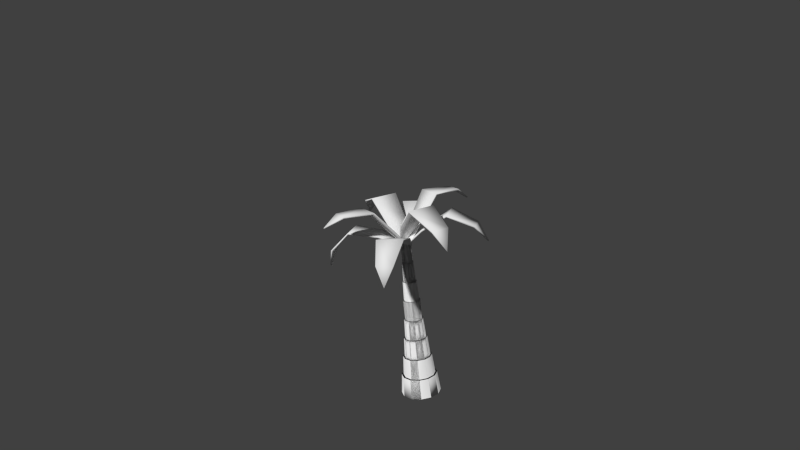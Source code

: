 # Source: palmTestingTextures.blend  (saved by Blender 2.67.0; exported with 4.5.12 LTS)
import bpy
from mathutils import Matrix  # noqa: F401  (used for matrix-valued properties, if any)

bpy.ops.wm.read_factory_settings(use_empty=True)
scene = bpy.context.scene
scene.name = 'Scene'

# ---- collections
col_collection_1 = bpy.data.collections.new('Collection 1'); scene.collection.children.link(col_collection_1)

# ---- materials (node trees are filled in below, after node groups)
mat_palm = bpy.data.materials.new('palm')
mat_palm.alpha_threshold = 0.0
mat_palm.use_transparent_shadow = False
mat_palm.preview_render_type = 'FLAT'
mat_palm.roughness = 0.5
mat_palm.specular_intensity = 0.0
mat_palm.line_color = (0.0, 0.0, 0.0, 1.0)

# ---- material node trees

# ---- world
world_world = bpy.data.worlds.new('World'); scene.world = world_world
world_world.color = (0.05088, 0.05088, 0.05088)
world_world.use_sun_shadow = False
world_world.sun_shadow_jitter_overblur = 0.0
world_world.cycles.sampling_method = 'MANUAL'
world_world.cycles.sample_map_resolution = 256

# ---- cameras
cam_camera = bpy.data.cameras.new('Camera')
cam_camera.clip_end = 100.0
cam_camera.lens = 35.0
cam_camera.sensor_width = 32.0
cam_camera.sensor_height = 18.0
cam_camera.ortho_scale = 7.314
cam_camera.dof.focus_distance = 0.0
cam_camera.dof.aperture_fstop = 128.0

# ---- meshes
me_circle = bpy.data.meshes.new('Circle')
me_circle.from_pydata([(0.4193, -0.4061, 0.401), (-0.02241, -0.005979, 0.4912), (0.02111, 0.03742, 0.4913), (0.4257, -0.4123, 0.4052), (-0.02601, -0.002377, 0.4996), (0.01751, 0.04102, 0.4997), (0.345, -0.4185, 0.5391), (0.1997, -0.3242, 0.6673), (0.0621, -0.1564, 0.6054), (0.06599, -0.1603, 0.596), (0.1999, -0.3245, 0.6567), (0.3377, -0.4113, 0.5313), (0.1711, -0.04763, 0.6059), (0.339, -0.1848, 0.6677), (0.4338, -0.3298, 0.5385), (0.4266, -0.3227, 0.5308), (0.3392, -0.185, 0.6571), (0.1749, -0.05152, 0.5963), (0.0008034, -0.6038, 0.7644), (-0.02872, 0.002961, 0.4901), (0.03273, 0.002888, 0.4902), (0.0008316, -0.6074, 0.7735), (-0.02873, 0.01017, 0.4967), (0.03273, 0.0101, 0.4969), (-0.061, -0.4789, 0.8343), (-0.09726, -0.2659, 0.8199), (-0.0755, -0.1164, 0.6498), (-0.07549, -0.1258, 0.644), (-0.09724, -0.2725, 0.8115), (-0.06102, -0.4764, 0.8218), (0.07843, -0.1164, 0.6504), (0.09984, -0.2656, 0.8207), (0.06449, -0.4793, 0.8344), (0.06447, -0.4768, 0.822), (0.09986, -0.2721, 0.8122), (0.07845, -0.1258, 0.6446), (-0.4177, -0.4167, 0.3459), (-0.01795, 0.02474, 0.4917), (0.02546, -0.01876, 0.4917), (-0.4241, -0.4231, 0.3497), (-0.01485, 0.02784, 0.5005), (0.02856, -0.01566, 0.5005), (-0.4348, -0.3471, 0.4851), (-0.3471, -0.2085, 0.6265), (-0.1754, -0.06689, 0.5901), (-0.1784, -0.06994, 0.5801), (-0.3465, -0.2078, 0.6159), (-0.4272, -0.3394, 0.478), (-0.0666, -0.1758, 0.5906), (-0.2076, -0.3478, 0.6268), (-0.3461, -0.4359, 0.4844), (-0.3387, -0.4283, 0.4773), (-0.207, -0.3471, 0.6162), (-0.06965, -0.1789, 0.5804), (-0.5443, 0.001164, 0.6371), (0.0001399, 0.03067, 0.4899), (1.006e-05, -0.03078, 0.49), (-0.5519, 0.001094, 0.6433), (0.007796, 0.03067, 0.496), (0.007666, -0.03078, 0.4962), (-0.4658, 0.06299, 0.7623), (-0.2665, 0.09948, 0.8191), (-0.1089, 0.07767, 0.6574), (-0.1184, 0.07767, 0.652), (-0.2719, 0.09947, 0.8102), (-0.4585, 0.06305, 0.7518), (-0.1089, -0.07626, 0.6583), (-0.2663, -0.09762, 0.8199), (-0.4656, -0.0625, 0.7621), (-0.4583, -0.06244, 0.7517), (-0.2716, -0.09763, 0.8109), (-0.1185, -0.07627, 0.6528), (-0.4217, 0.4224, 0.4985), (0.02146, 0.02089, 0.4906), (-0.02207, -0.0225, 0.4907), (-0.4276, 0.4281, 0.5038), (0.02577, 0.01658, 0.4983), (-0.01776, -0.02681, 0.4984), (-0.3345, 0.4222, 0.6303), (-0.1768, 0.3157, 0.729), (-0.05032, 0.1587, 0.6265), (-0.0554, 0.1638, 0.6183), (-0.1785, 0.3174, 0.7187), (-0.3281, 0.4159, 0.6211), (-0.1593, 0.04996, 0.6271), (-0.3162, 0.1763, 0.7295), (-0.4233, 0.3335, 0.6299), (-0.417, 0.3272, 0.6208), (-0.3178, 0.1779, 0.7192), (-0.1643, 0.05505, 0.6188), (-0.001155, 0.5444, 0.7314), (0.02838, 0.002311, 0.4897), (-0.03308, 0.002427, 0.4899), (-0.001212, 0.5503, 0.7392), (0.02838, -0.005701, 0.4954), (-0.03307, -0.005585, 0.4956), (0.06083, 0.4394, 0.8341), (0.09737, 0.2314, 0.8476), (0.07542, 0.09854, 0.6641), (0.07542, 0.1086, 0.6598), (0.09734, 0.2382, 0.8396), (0.06088, 0.4345, 0.8222), (-0.07851, 0.09855, 0.6649), (-0.09974, 0.2311, 0.8484), (-0.06466, 0.4392, 0.834), (-0.06461, 0.4344, 0.8223), (-0.09976, 0.2379, 0.8404), (-0.07852, 0.1087, 0.6605), (0.4207, 0.4243, 0.5245), (0.01873, -0.01936, 0.4905), (-0.02465, 0.02417, 0.4906), (0.4263, 0.43, 0.5301), (0.01428, -0.02382, 0.4981), (-0.0291, 0.01971, 0.4982), (0.4165, 0.333, 0.6534), (0.3069, 0.1722, 0.743), (0.1535, 0.04926, 0.6309), (0.1588, 0.0546, 0.6229), (0.3089, 0.1742, 0.7328), (0.4105, 0.3269, 0.6439), (0.0447, 0.1582, 0.6315), (0.1675, 0.3115, 0.7435), (0.3278, 0.4218, 0.6531), (0.3218, 0.4157, 0.6436), (0.1695, 0.3135, 0.7333), (0.05005, 0.1635, 0.6235), (0.5682, 0.003396, 0.5871), (-0.0315, -0.02643, 0.5169), (-0.03136, 0.03503, 0.5171), (0.5767, 0.003477, 0.5918), (-0.03888, -0.02643, 0.5234), (-0.03874, 0.03503, 0.5235), (0.5095, -0.05833, 0.7268), (0.2763, -0.09514, 0.8299), (0.08405, -0.0734, 0.675), (0.09306, -0.0734, 0.6688), (0.2806, -0.09513, 0.8203), (0.5015, -0.0584, 0.7173), (0.0843, 0.08054, 0.6759), (0.2764, 0.102, 0.8304), (0.5089, 0.06715, 0.7266), (0.5009, 0.06709, 0.7173), (0.2805, 0.102, 0.8208), (0.0933, 0.08054, 0.6696), (-0.0001671, 0.1471, -0.6543), (-0.07375, 0.1274, -0.6543), (-0.1276, 0.07355, -0.6543), (-0.1473, -2.935e-05, -0.6543), (-0.1276, -0.07361, -0.6543), (-0.07375, -0.1275, -0.6543), (-0.0001671, -0.1472, -0.6543), (0.07341, -0.1275, -0.6543), (0.1273, -0.07361, -0.6543), (0.147, -2.941e-05, -0.6543), (0.1273, 0.07355, -0.6543), (0.07341, 0.1274, -0.6543), (-0.0001671, 0.1471, -0.6543), (-0.07375, 0.1274, -0.6543), (-0.1276, 0.07355, -0.6543), (-0.1473, -2.935e-05, -0.6543), (-0.1276, -0.07361, -0.6543), (-0.07375, -0.1275, -0.6543), (-0.0001671, -0.1472, -0.6543), (0.07341, -0.1275, -0.6543), (0.1273, -0.07361, -0.6543), (0.147, -2.941e-05, -0.6543), (0.1273, 0.07355, -0.6543), (0.07341, 0.1274, -0.6543), (-0.0001671, 0.1324, -0.5071), (-0.06639, 0.1147, -0.5071), (-0.1149, 0.06619, -0.5071), (-0.1326, -2.935e-05, -0.5071), (-0.1149, -0.06625, -0.5071), (-0.06639, -0.1147, -0.5071), (-0.0001671, -0.1325, -0.5071), (0.06605, -0.1147, -0.5071), (0.1145, -0.06625, -0.5071), (0.1323, -2.941e-05, -0.5071), (0.1145, 0.06619, -0.5071), (0.06605, 0.1147, -0.5071), (-0.0001671, 0.1324, -0.5071), (-0.06639, 0.1147, -0.5071), (-0.1149, 0.06619, -0.5071), (-0.1326, -2.935e-05, -0.5071), (-0.1149, -0.06625, -0.5071), (-0.06639, -0.1147, -0.5071), (-0.0001671, -0.1325, -0.5071), (0.06605, -0.1147, -0.5071), (0.1145, -0.06625, -0.5071), (0.1323, -2.941e-05, -0.5071), (0.1145, 0.06619, -0.5071), (0.06605, 0.1147, -0.5071), (-0.0001671, 0.1192, -0.5071), (-0.05977, 0.1032, -0.5071), (-0.1034, 0.05957, -0.5071), (-0.1194, -2.935e-05, -0.5071), (-0.1034, -0.05963, -0.5071), (-0.05977, -0.1033, -0.5071), (-0.0001671, -0.1192, -0.5071), (0.05943, -0.1033, -0.5071), (0.1031, -0.05963, -0.5071), (0.119, -2.94e-05, -0.5071), (0.1031, 0.05957, -0.5071), (0.05943, 0.1032, -0.5071), (-0.0001671, 0.1192, -0.5071), (-0.05977, 0.1032, -0.5071), (-0.1034, 0.05957, -0.5071), (-0.1194, -2.935e-05, -0.5071), (-0.1034, -0.05963, -0.5071), (-0.05977, -0.1033, -0.5071), (-0.0001671, -0.1192, -0.5071), (0.05943, -0.1033, -0.5071), (0.1031, -0.05963, -0.5071), (0.119, -2.94e-05, -0.5071), (0.1031, 0.05957, -0.5071), (0.05943, 0.1032, -0.5071), (-0.0001671, 0.1072, -0.36), (-0.05381, 0.09288, -0.36), (-0.09307, 0.05361, -0.36), (-0.1074, -2.935e-05, -0.36), (-0.09307, -0.05367, -0.36), (-0.05381, -0.09294, -0.36), (-0.0001671, -0.1073, -0.36), (0.05347, -0.09294, -0.36), (0.09274, -0.05367, -0.36), (0.1071, -2.94e-05, -0.36), (0.09274, 0.05361, -0.36), (0.05347, 0.09288, -0.36), (-0.0001671, 0.1072, -0.36), (-0.05381, 0.09288, -0.36), (-0.09307, 0.05361, -0.36), (-0.1074, -2.935e-05, -0.36), (-0.09307, -0.05367, -0.36), (-0.05381, -0.09294, -0.36), (-0.0001671, -0.1073, -0.36), (0.05347, -0.09294, -0.36), (0.09274, -0.05367, -0.36), (0.1071, -2.94e-05, -0.36), (0.09274, 0.05361, -0.36), (0.05347, 0.09288, -0.36), (-0.0001671, 0.09652, -0.36), (-0.04844, 0.08359, -0.36), (-0.08378, 0.04825, -0.36), (-0.09672, -2.935e-05, -0.36), (-0.08378, -0.0483, -0.36), (-0.04844, -0.08364, -0.36), (-0.0001671, -0.09658, -0.36), (0.04811, -0.08364, -0.36), (0.08345, -0.0483, -0.36), (0.09638, -2.939e-05, -0.36), (0.08345, 0.04825, -0.36), (0.04811, 0.08359, -0.36), (-0.0001671, 0.09652, -0.36), (-0.04844, 0.08359, -0.36), (-0.08378, 0.04825, -0.36), (-0.09672, -2.935e-05, -0.36), (-0.08378, -0.0483, -0.36), (-0.04844, -0.08364, -0.36), (-0.0001671, -0.09658, -0.36), (0.04811, -0.08364, -0.36), (0.08345, -0.0483, -0.36), (0.09638, -2.939e-05, -0.36), (0.08345, 0.04825, -0.36), (0.04811, 0.08359, -0.36), (-0.0001671, 0.08687, -0.2128), (-0.04362, 0.07522, -0.2128), (-0.07542, 0.04342, -0.2128), (-0.08706, -2.935e-05, -0.2128), (-0.07542, -0.04348, -0.2128), (-0.04362, -0.07528, -0.2128), (-0.0001671, -0.08693, -0.2128), (0.04328, -0.07528, -0.2128), (0.07509, -0.04348, -0.2128), (0.08673, -2.939e-05, -0.2128), (0.07509, 0.04342, -0.2128), (0.04328, 0.07522, -0.2128), (-0.0001671, 0.08687, -0.2128), (-0.04362, 0.07522, -0.2128), (-0.07542, 0.04342, -0.2128), (-0.08706, -2.935e-05, -0.2128), (-0.07542, -0.04348, -0.2128), (-0.04362, -0.07528, -0.2128), (-0.0001671, -0.08693, -0.2128), (0.04328, -0.07528, -0.2128), (0.07509, -0.04348, -0.2128), (0.08673, -2.939e-05, -0.2128), (0.07509, 0.04342, -0.2128), (0.04328, 0.07522, -0.2128), (-0.0001671, 0.07818, -0.2128), (-0.03927, 0.0677, -0.2128), (-0.0679, 0.03907, -0.2128), (-0.07837, -2.936e-05, -0.2128), (-0.0679, -0.03913, -0.2128), (-0.03927, -0.06776, -0.2128), (-0.0001671, -0.07824, -0.2128), (0.03894, -0.06776, -0.2128), (0.06756, -0.03913, -0.2128), (0.07804, -2.939e-05, -0.2128), (0.06756, 0.03907, -0.2128), (0.03894, 0.0677, -0.2128), (-0.0001671, 0.07818, -0.2128), (-0.03927, 0.0677, -0.2128), (-0.0679, 0.03907, -0.2128), (-0.07837, -2.936e-05, -0.2128), (-0.0679, -0.03913, -0.2128), (-0.03927, -0.06776, -0.2128), (-0.0001671, -0.07824, -0.2128), (0.03894, -0.06776, -0.2128), (0.06756, -0.03913, -0.2128), (0.07804, -2.939e-05, -0.2128), (0.06756, 0.03907, -0.2128), (0.03894, 0.0677, -0.2128), (-0.0001671, 0.07036, -0.06566), (-0.03536, 0.06093, -0.06566), (-0.06112, 0.03516, -0.06566), (-0.07055, -2.936e-05, -0.06566), (-0.06112, -0.03522, -0.06566), (-0.03536, -0.06099, -0.06566), (-0.0001671, -0.07042, -0.06566), (0.03503, -0.06099, -0.06566), (0.06079, -0.03522, -0.06566), (0.07022, -2.939e-05, -0.06566), (0.06079, 0.03516, -0.06566), (0.03503, 0.06093, -0.06566), (-0.0001671, 0.07036, -0.06566), (-0.03536, 0.06093, -0.06566), (-0.06112, 0.03516, -0.06566), (-0.07055, -2.936e-05, -0.06566), (-0.06112, -0.03522, -0.06566), (-0.03536, -0.06099, -0.06566), (-0.0001671, -0.07042, -0.06566), (0.03503, -0.06099, -0.06566), (0.06079, -0.03522, -0.06566), (0.07022, -2.939e-05, -0.06566), (0.06079, 0.03516, -0.06566), (0.03503, 0.06093, -0.06566), (-0.0001671, 0.06332, -0.06566), (-0.03184, 0.05483, -0.06566), (-0.05503, 0.03164, -0.06566), (-0.06351, -2.936e-05, -0.06566), (-0.05503, -0.0317, -0.06566), (-0.03184, -0.05489, -0.06566), (-0.0001671, -0.06338, -0.06566), (0.03151, -0.05489, -0.06566), (0.05469, -0.0317, -0.06566), (0.06318, -2.938e-05, -0.06566), (0.05469, 0.03164, -0.06566), (0.03151, 0.05483, -0.06566), (-0.0001671, 0.06332, -0.06566), (-0.03184, 0.05483, -0.06566), (-0.05503, 0.03164, -0.06566), (-0.06351, -2.936e-05, -0.06566), (-0.05503, -0.0317, -0.06566), (-0.03184, -0.05489, -0.06566), (-0.0001671, -0.06338, -0.06566), (0.03151, -0.05489, -0.06566), (0.05469, -0.0317, -0.06566), (0.06318, -2.938e-05, -0.06566), (0.05469, 0.03164, -0.06566), (0.03151, 0.05483, -0.06566), (-0.0001671, 0.06332, 0.0815), (-0.03184, 0.05483, 0.0815), (-0.05503, 0.03164, 0.0815), (-0.06351, -2.936e-05, 0.0815), (-0.05503, -0.0317, 0.0815), (-0.03184, -0.05489, 0.0815), (-0.0001671, -0.06338, 0.0815), (0.03151, -0.05489, 0.0815), (0.05469, -0.0317, 0.0815), (0.06318, -2.938e-05, 0.0815), (0.05469, 0.03164, 0.0815), (0.03151, 0.05483, 0.0815), (-0.0001671, 0.06332, 0.0815), (-0.03184, 0.05483, 0.0815), (-0.05503, 0.03164, 0.0815), (-0.06351, -2.936e-05, 0.0815), (-0.05503, -0.0317, 0.0815), (-0.03184, -0.05489, 0.0815), (-0.0001671, -0.06338, 0.0815), (0.03151, -0.05489, 0.0815), (0.05469, -0.0317, 0.0815), (0.06318, -2.938e-05, 0.0815), (0.05469, 0.03164, 0.0815), (0.03151, 0.05483, 0.0815), (-0.0001671, 0.05698, 0.0815), (-0.02867, 0.04934, 0.0815), (-0.04954, 0.02848, 0.0815), (-0.05718, -2.936e-05, 0.0815), (-0.04954, -0.02854, 0.0815), (-0.02867, -0.0494, 0.0815), (-0.0001671, -0.05704, 0.0815), (0.02834, -0.0494, 0.0815), (0.04921, -0.02854, 0.0815), (0.05685, -2.938e-05, 0.0815), (0.04921, 0.02848, 0.0815), (0.02834, 0.04934, 0.0815), (-0.0001671, 0.05698, 0.0815), (-0.02867, 0.04934, 0.0815), (-0.04954, 0.02848, 0.0815), (-0.05718, -2.936e-05, 0.0815), (-0.04954, -0.02854, 0.0815), (-0.02867, -0.0494, 0.0815), (-0.0001671, -0.05704, 0.0815), (0.02834, -0.0494, 0.0815), (0.04921, -0.02854, 0.0815), (0.05685, -2.938e-05, 0.0815), (0.04921, 0.02848, 0.0815), (0.02834, 0.04934, 0.0815), (-0.0001671, 0.05128, 0.2287), (-0.02582, 0.04441, 0.2287), (-0.0446, 0.02563, 0.2287), (-0.05148, -2.936e-05, 0.2287), (-0.0446, -0.02568, 0.2287), (-0.02582, -0.04447, 0.2287), (-0.0001671, -0.05134, 0.2287), (0.02549, -0.04447, 0.2287), (0.04427, -0.02568, 0.2287), (0.05114, -2.938e-05, 0.2287), (0.04427, 0.02563, 0.2287), (0.02549, 0.04441, 0.2287), (-0.0001671, 0.05128, 0.2287), (-0.02582, 0.04441, 0.2287), (-0.0446, 0.02563, 0.2287), (-0.05148, -2.936e-05, 0.2287), (-0.0446, -0.02568, 0.2287), (-0.02582, -0.04447, 0.2287), (-0.0001671, -0.05134, 0.2287), (0.02549, -0.04447, 0.2287), (0.04427, -0.02568, 0.2287), (0.05114, -2.938e-05, 0.2287), (0.04427, 0.02563, 0.2287), (0.02549, 0.04441, 0.2287), (-0.0001671, 0.04615, 0.2287), (-0.02326, 0.03996, 0.2287), (-0.04016, 0.02306, 0.2287), (-0.04635, -2.936e-05, 0.2287), (-0.04016, -0.02312, 0.2287), (-0.02326, -0.04002, 0.2287), (-0.0001671, -0.04621, 0.2287), (0.02292, -0.04002, 0.2287), (0.03983, -0.02312, 0.2287), (0.04601, -2.938e-05, 0.2287), (0.03983, 0.02306, 0.2287), (0.02292, 0.03996, 0.2287), (-0.0001671, 0.04615, 0.2287), (-0.02326, 0.03996, 0.2287), (-0.04016, 0.02306, 0.2287), (-0.04635, -2.936e-05, 0.2287), (-0.04016, -0.02312, 0.2287), (-0.02326, -0.04002, 0.2287), (-0.0001671, -0.04621, 0.2287), (0.02292, -0.04002, 0.2287), (0.03983, -0.02312, 0.2287), (0.04601, -2.938e-05, 0.2287), (0.03983, 0.02306, 0.2287), (0.02292, 0.03996, 0.2287), (-0.0001671, 0.04153, 0.3758), (-0.02095, 0.03596, 0.3758), (-0.03616, 0.02075, 0.3758), (-0.04173, -2.936e-05, 0.3758), (-0.03616, -0.02081, 0.3758), (-0.02095, -0.03602, 0.3758), (-0.0001671, -0.04159, 0.3758), (0.02061, -0.03602, 0.3758), (0.03583, -0.02081, 0.3758), (0.04139, -2.938e-05, 0.3758), (0.03583, 0.02075, 0.3758), (0.02061, 0.03596, 0.3758), (-0.0001671, 0.04153, 0.3758), (-0.02095, 0.03596, 0.3758), (-0.03616, 0.02075, 0.3758), (-0.04173, -2.936e-05, 0.3758), (-0.03616, -0.02081, 0.3758), (-0.02095, -0.03602, 0.3758), (-0.0001671, -0.04159, 0.3758), (0.02061, -0.03602, 0.3758), (0.03583, -0.02081, 0.3758), (0.04139, -2.938e-05, 0.3758), (0.03583, 0.02075, 0.3758), (0.02061, 0.03596, 0.3758), (-0.0001671, 0.03738, 0.3758), (-0.01887, 0.03237, 0.3758), (-0.03256, 0.01867, 0.3758), (-0.03757, -2.936e-05, 0.3758), (-0.03256, -0.01873, 0.3758), (-0.01887, -0.03242, 0.3758), (-0.0001671, -0.03744, 0.3758), (0.01854, -0.03242, 0.3758), (0.03223, -0.01873, 0.3758), (0.03724, -2.938e-05, 0.3758), (0.03223, 0.01867, 0.3758), (0.01854, 0.03237, 0.3758), (-0.0001671, 0.03738, 0.3758), (-0.01887, 0.03237, 0.3758), (-0.03256, 0.01867, 0.3758), (-0.03757, -2.936e-05, 0.3758), (-0.03256, -0.01873, 0.3758), (-0.01887, -0.03242, 0.3758), (-0.0001671, -0.03744, 0.3758), (0.01854, -0.03242, 0.3758), (0.03223, -0.01873, 0.3758), (0.03724, -2.938e-05, 0.3758), (0.03223, 0.01867, 0.3758), (0.01854, 0.03237, 0.3758), (-0.0001671, 0.03738, 0.523), (-0.01887, 0.03237, 0.523), (-0.03256, 0.01867, 0.523), (-0.03757, -2.936e-05, 0.523), (-0.03256, -0.01873, 0.523), (-0.01887, -0.03242, 0.523), (-0.0001671, -0.03744, 0.523), (0.01854, -0.03242, 0.523), (0.03223, -0.01873, 0.523), (0.03724, -2.938e-05, 0.523), (0.03223, 0.01867, 0.523), (0.01854, 0.03237, 0.523), (-0.0001671, 0.03738, 0.523), (-0.01887, 0.03237, 0.523), (-0.03256, 0.01867, 0.523), (-0.03757, -2.936e-05, 0.523), (-0.03256, -0.01873, 0.523), (-0.01887, -0.03242, 0.523), (-0.0001671, -0.03744, 0.523), (0.01854, -0.03242, 0.523), (0.03223, -0.01873, 0.523), (0.03724, -2.938e-05, 0.523), (0.03223, 0.01867, 0.523), (0.01854, 0.03237, 0.523)], [], [(8, 4, 1, 9), (9, 1, 2, 17), (12, 5, 4, 8), (3, 6, 11, 0), (6, 7, 10, 11), (7, 8, 9, 10), (5, 12, 17, 2), (12, 13, 16, 17), (13, 14, 15, 16), (11, 10, 16, 15), (10, 9, 17, 16), (14, 13, 7, 6), (13, 12, 8, 7), (14, 3, 0, 15), (0, 11, 15), (3, 14, 6), (26, 22, 19, 27), (27, 19, 20, 35), (30, 23, 22, 26), (21, 24, 29, 18), (24, 25, 28, 29), (25, 26, 27, 28), (23, 30, 35, 20), (30, 31, 34, 35), (31, 32, 33, 34), (29, 28, 34, 33), (28, 27, 35, 34), (32, 31, 25, 24), (31, 30, 26, 25), (32, 21, 18, 33), (18, 29, 33), (21, 32, 24), (44, 40, 37, 45), (45, 37, 38, 53), (48, 41, 40, 44), (39, 42, 47, 36), (42, 43, 46, 47), (43, 44, 45, 46), (41, 48, 53, 38), (48, 49, 52, 53), (49, 50, 51, 52), (47, 46, 52, 51), (46, 45, 53, 52), (50, 49, 43, 42), (49, 48, 44, 43), (50, 39, 36, 51), (36, 47, 51), (39, 50, 42), (62, 58, 55, 63), (63, 55, 56, 71), (66, 59, 58, 62), (57, 60, 65, 54), (60, 61, 64, 65), (61, 62, 63, 64), (59, 66, 71, 56), (66, 67, 70, 71), (67, 68, 69, 70), (65, 64, 70, 69), (64, 63, 71, 70), (68, 67, 61, 60), (67, 66, 62, 61), (68, 57, 54, 69), (54, 65, 69), (57, 68, 60), (80, 76, 73, 81), (81, 73, 74, 89), (84, 77, 76, 80), (75, 78, 83, 72), (78, 79, 82, 83), (79, 80, 81, 82), (77, 84, 89, 74), (84, 85, 88, 89), (85, 86, 87, 88), (83, 82, 88, 87), (82, 81, 89, 88), (86, 85, 79, 78), (85, 84, 80, 79), (86, 75, 72, 87), (72, 83, 87), (75, 86, 78), (98, 94, 91, 99), (99, 91, 92, 107), (102, 95, 94, 98), (93, 96, 101, 90), (96, 97, 100, 101), (97, 98, 99, 100), (95, 102, 107, 92), (102, 103, 106, 107), (103, 104, 105, 106), (101, 100, 106, 105), (100, 99, 107, 106), (104, 103, 97, 96), (103, 102, 98, 97), (104, 93, 90, 105), (90, 101, 105), (93, 104, 96), (116, 112, 109, 117), (117, 109, 110, 125), (120, 113, 112, 116), (111, 114, 119, 108), (114, 115, 118, 119), (115, 116, 117, 118), (113, 120, 125, 110), (120, 121, 124, 125), (121, 122, 123, 124), (119, 118, 124, 123), (118, 117, 125, 124), (122, 121, 115, 114), (121, 120, 116, 115), (122, 111, 108, 123), (108, 119, 123), (111, 122, 114), (134, 130, 127, 135), (135, 127, 128, 143), (138, 131, 130, 134), (129, 132, 137, 126), (132, 133, 136, 137), (133, 134, 135, 136), (131, 138, 143, 128), (138, 139, 142, 143), (139, 140, 141, 142), (137, 136, 142, 141), (136, 135, 143, 142), (140, 139, 133, 132), (139, 138, 134, 133), (140, 129, 126, 141), (126, 137, 141), (129, 140, 132), (151, 163, 164, 152), (145, 157, 158, 146), (152, 164, 165, 153), (146, 158, 159, 147), (153, 165, 166, 154), (147, 159, 160, 148), (154, 166, 167, 155), (148, 160, 161, 149), (155, 167, 156, 144), (149, 161, 162, 150), (150, 162, 163, 151), (144, 156, 157, 145), (177, 178, 202, 201), (183, 182, 206, 207), (188, 187, 211, 212), (171, 172, 196, 195), (176, 177, 201, 200), (182, 181, 205, 206), (187, 186, 210, 211), (180, 191, 215, 204), (170, 171, 195, 194), (175, 176, 200, 199), (181, 180, 204, 205), (186, 185, 209, 210), (162, 161, 185, 186), (157, 156, 180, 181), (151, 152, 176, 175), (146, 147, 171, 170), (156, 167, 191, 180), (163, 162, 186, 187), (158, 157, 181, 182), (152, 153, 177, 176), (147, 148, 172, 171), (164, 163, 187, 188), (159, 158, 182, 183), (153, 154, 178, 177), (148, 149, 173, 172), (165, 164, 188, 189), (160, 159, 183, 184), (154, 155, 179, 178), (149, 150, 174, 173), (144, 145, 169, 168), (166, 165, 189, 190), (161, 160, 184, 185), (155, 144, 168, 179), (150, 151, 175, 174), (145, 146, 170, 169), (167, 166, 190, 191), (203, 192, 216, 227), (209, 208, 232, 233), (214, 213, 237, 238), (192, 193, 217, 216), (197, 198, 222, 221), (202, 203, 227, 226), (208, 207, 231, 232), (213, 212, 236, 237), (196, 197, 221, 220), (201, 202, 226, 225), (207, 206, 230, 231), (212, 211, 235, 236), (172, 173, 197, 196), (189, 188, 212, 213), (184, 183, 207, 208), (178, 179, 203, 202), (173, 174, 198, 197), (168, 169, 193, 192), (190, 189, 213, 214), (185, 184, 208, 209), (179, 168, 192, 203), (174, 175, 199, 198), (169, 170, 194, 193), (191, 190, 214, 215), (237, 236, 260, 261), (220, 221, 245, 244), (225, 226, 250, 249), (231, 230, 254, 255), (236, 235, 259, 260), (219, 220, 244, 243), (224, 225, 249, 248), (230, 229, 253, 254), (235, 234, 258, 259), (228, 239, 263, 252), (218, 219, 243, 242), (223, 224, 248, 247), (198, 199, 223, 222), (193, 194, 218, 217), (215, 214, 238, 239), (210, 209, 233, 234), (205, 204, 228, 229), (199, 200, 224, 223), (194, 195, 219, 218), (204, 215, 239, 228), (211, 210, 234, 235), (206, 205, 229, 230), (200, 201, 225, 224), (195, 196, 220, 219), (259, 258, 282, 283), (252, 263, 287, 276), (242, 243, 267, 266), (247, 248, 272, 271), (253, 252, 276, 277), (258, 257, 281, 282), (263, 262, 286, 287), (241, 242, 266, 265), (246, 247, 271, 270), (251, 240, 264, 275), (257, 256, 280, 281), (262, 261, 285, 286), (232, 231, 255, 256), (226, 227, 251, 250), (221, 222, 246, 245), (216, 217, 241, 240), (238, 237, 261, 262), (233, 232, 256, 257), (227, 216, 240, 251), (222, 223, 247, 246), (217, 218, 242, 241), (239, 238, 262, 263), (234, 233, 257, 258), (229, 228, 252, 253), (270, 271, 295, 294), (275, 264, 288, 299), (281, 280, 304, 305), (286, 285, 309, 310), (264, 265, 289, 288), (269, 270, 294, 293), (274, 275, 299, 298), (280, 279, 303, 304), (285, 284, 308, 309), (268, 269, 293, 292), (273, 274, 298, 297), (279, 278, 302, 303), (254, 253, 277, 278), (248, 249, 273, 272), (243, 244, 268, 267), (260, 259, 283, 284), (255, 254, 278, 279), (249, 250, 274, 273), (244, 245, 269, 268), (261, 260, 284, 285), (256, 255, 279, 280), (250, 251, 275, 274), (245, 246, 270, 269), (240, 241, 265, 264), (298, 299, 323, 322), (304, 303, 327, 328), (309, 308, 332, 333), (292, 293, 317, 316), (297, 298, 322, 321), (303, 302, 326, 327), (308, 307, 331, 332), (291, 292, 316, 315), (296, 297, 321, 320), (302, 301, 325, 326), (307, 306, 330, 331), (300, 311, 335, 324), (265, 266, 290, 289), (287, 286, 310, 311), (282, 281, 305, 306), (277, 276, 300, 301), (271, 272, 296, 295), (266, 267, 291, 290), (276, 287, 311, 300), (283, 282, 306, 307), (278, 277, 301, 302), (272, 273, 297, 296), (267, 268, 292, 291), (284, 283, 307, 308), (326, 325, 349, 350), (331, 330, 354, 355), (324, 335, 359, 348), (314, 315, 339, 338), (319, 320, 344, 343), (325, 324, 348, 349), (330, 329, 353, 354), (335, 334, 358, 359), (313, 314, 338, 337), (318, 319, 343, 342), (323, 312, 336, 347), (329, 328, 352, 353), (293, 294, 318, 317), (288, 289, 313, 312), (310, 309, 333, 334), (305, 304, 328, 329), (299, 288, 312, 323), (294, 295, 319, 318), (289, 290, 314, 313), (311, 310, 334, 335), (306, 305, 329, 330), (301, 300, 324, 325), (295, 296, 320, 319), (290, 291, 315, 314), (359, 358, 382, 383), (337, 338, 362, 361), (342, 343, 367, 366), (347, 336, 360, 371), (353, 352, 376, 377), (358, 357, 381, 382), (336, 337, 361, 360), (341, 342, 366, 365), (346, 347, 371, 370), (352, 351, 375, 376), (357, 356, 380, 381), (340, 341, 365, 364), (320, 321, 345, 344), (315, 316, 340, 339), (332, 331, 355, 356), (327, 326, 350, 351), (321, 322, 346, 345), (316, 317, 341, 340), (333, 332, 356, 357), (328, 327, 351, 352), (322, 323, 347, 346), (317, 318, 342, 341), (312, 313, 337, 336), (334, 333, 357, 358), (370, 371, 395, 394), (376, 375, 399, 400), (381, 380, 404, 405), (364, 365, 389, 388), (369, 370, 394, 393), (375, 374, 398, 399), (380, 379, 403, 404), (363, 364, 388, 387), (368, 369, 393, 392), (374, 373, 397, 398), (379, 378, 402, 403), (372, 383, 407, 396), (354, 353, 377, 378), (349, 348, 372, 373), (343, 344, 368, 367), (338, 339, 363, 362), (348, 359, 383, 372), (355, 354, 378, 379), (350, 349, 373, 374), (344, 345, 369, 368), (339, 340, 364, 363), (356, 355, 379, 380), (351, 350, 374, 375), (345, 346, 370, 369), (387, 388, 412, 411), (392, 393, 417, 416), (398, 397, 421, 422), (403, 402, 426, 427), (396, 407, 431, 420), (386, 387, 411, 410), (391, 392, 416, 415), (397, 396, 420, 421), (402, 401, 425, 426), (407, 406, 430, 431), (385, 386, 410, 409), (390, 391, 415, 414), (365, 366, 390, 389), (360, 361, 385, 384), (382, 381, 405, 406), (377, 376, 400, 401), (371, 360, 384, 395), (366, 367, 391, 390), (361, 362, 386, 385), (383, 382, 406, 407), (378, 377, 401, 402), (373, 372, 396, 397), (367, 368, 392, 391), (362, 363, 387, 386), (426, 425, 449, 450), (431, 430, 454, 455), (409, 410, 434, 433), (414, 415, 439, 438), (419, 408, 432, 443), (425, 424, 448, 449), (430, 429, 453, 454), (408, 409, 433, 432), (413, 414, 438, 437), (418, 419, 443, 442), (424, 423, 447, 448), (429, 428, 452, 453), (404, 403, 427, 428), (399, 398, 422, 423), (393, 394, 418, 417), (388, 389, 413, 412), (405, 404, 428, 429), (400, 399, 423, 424), (394, 395, 419, 418), (389, 390, 414, 413), (384, 385, 409, 408), (406, 405, 429, 430), (401, 400, 424, 425), (395, 384, 408, 419), (432, 433, 457, 456), (437, 438, 462, 461), (442, 443, 467, 466), (448, 447, 471, 472), (453, 452, 476, 477), (436, 437, 461, 460), (441, 442, 466, 465), (447, 446, 470, 471), (452, 451, 475, 476), (435, 436, 460, 459), (440, 441, 465, 464), (446, 445, 469, 470), (421, 420, 444, 445), (415, 416, 440, 439), (410, 411, 435, 434), (420, 431, 455, 444), (427, 426, 450, 451), (422, 421, 445, 446), (416, 417, 441, 440), (411, 412, 436, 435), (428, 427, 451, 452), (423, 422, 446, 447), (417, 418, 442, 441), (412, 413, 437, 436), (471, 470, 494, 495), (476, 475, 499, 500), (459, 460, 484, 483), (464, 465, 489, 488), (470, 469, 493, 494), (475, 474, 498, 499), (468, 479, 503, 492), (458, 459, 483, 482), (463, 464, 488, 487), (469, 468, 492, 493), (474, 473, 497, 498), (479, 478, 502, 503), (454, 453, 477, 478), (449, 448, 472, 473), (443, 432, 456, 467), (438, 439, 463, 462), (433, 434, 458, 457), (455, 454, 478, 479), (450, 449, 473, 474), (445, 444, 468, 469), (439, 440, 464, 463), (434, 435, 459, 458), (444, 455, 479, 468), (451, 450, 474, 475), (493, 492, 516, 517), (498, 497, 521, 522), (503, 502, 526, 527), (481, 482, 506, 505), (486, 487, 511, 510), (491, 480, 504, 515), (497, 496, 520, 521), (502, 501, 525, 526), (480, 481, 505, 504), (485, 486, 510, 509), (490, 491, 515, 514), (496, 495, 519, 520), (465, 466, 490, 489), (460, 461, 485, 484), (477, 476, 500, 501), (472, 471, 495, 496), (466, 467, 491, 490), (461, 462, 486, 485), (456, 457, 481, 480), (478, 477, 501, 502), (473, 472, 496, 497), (467, 456, 480, 491), (462, 463, 487, 486), (457, 458, 482, 481), (511, 512, 524, 523), (505, 506, 518, 517), (512, 513, 525, 524), (506, 507, 519, 518), (513, 514, 526, 525), (507, 508, 520, 519), (514, 515, 527, 526), (508, 509, 521, 520), (515, 504, 516, 527), (509, 510, 522, 521), (510, 511, 523, 522), (504, 505, 517, 516), (487, 488, 512, 511), (482, 483, 507, 506), (492, 503, 527, 516), (499, 498, 522, 523), (494, 493, 517, 518), (488, 489, 513, 512), (483, 484, 508, 507), (500, 499, 523, 524), (495, 494, 518, 519), (489, 490, 514, 513), (484, 485, 509, 508), (501, 500, 524, 525)])
me_circle.polygons.foreach_set('use_smooth', [True] * 512)
_uv = me_circle.uv_layers.new(name='UVMap')
_uv.uv.foreach_set('vector', [0.544, 0.8383, 0.4659, 0.7679, 0.4691, 0.7623, 0.5475, 0.832, 0.5475, 0.832, 0.4691, 0.7623, 0.5077, 0.7623, 0.644, 0.8322, 0.6405, 0.8386, 0.5045, 0.7679, 0.4659, 0.7679, 0.544, 0.8383, 0.8661, 0.7051, 0.7947, 0.7941, 0.7882, 0.789, 0.8605, 0.7023, 0.7947, 0.7941, 0.6659, 0.8795, 0.6661, 0.8724, 0.7882, 0.789, 0.6659, 0.8795, 0.544, 0.8383, 0.5475, 0.832, 0.6661, 0.8724, 0.5045, 0.7679, 0.6405, 0.8386, 0.644, 0.8322, 0.5077, 0.7623, 0.6405, 0.8386, 0.7894, 0.8797, 0.7895, 0.8727, 0.644, 0.8322, 0.7894, 0.8797, 0.8733, 0.7937, 0.8669, 0.7886, 0.7895, 0.8727, 0.7882, 0.789, 0.6661, 0.8724, 0.7895, 0.8727, 0.8669, 0.7886, 0.6661, 0.8724, 0.5475, 0.832, 0.644, 0.8322, 0.7895, 0.8727, 0.8733, 0.7937, 0.7894, 0.8797, 0.6659, 0.8795, 0.7947, 0.7941, 0.7894, 0.8797, 0.6405, 0.8386, 0.544, 0.8383, 0.6659, 0.8795, 0.8733, 0.7937, 0.8661, 0.7051, 0.8605, 0.7023, 0.8669, 0.7886, 0.8605, 0.7023, 0.7882, 0.789, 0.8669, 0.7886, 0.8661, 0.7051, 0.8733, 0.7937, 0.7947, 0.7941, 0.4221, 0.8678, 0.4635, 0.766, 0.4635, 0.7615, 0.4221, 0.864, 0.4221, 0.864, 0.4635, 0.7615, 0.518, 0.7616, 0.5585, 0.8644, 0.5585, 0.8683, 0.518, 0.7661, 0.4635, 0.766, 0.4221, 0.8678, 0.4897, 0.9501, 0.4349, 0.9906, 0.4349, 0.9823, 0.4897, 0.9441, 0.4349, 0.9906, 0.4028, 0.981, 0.4028, 0.9754, 0.4349, 0.9823, 0.4028, 0.981, 0.4221, 0.8678, 0.4221, 0.864, 0.4028, 0.9754, 0.518, 0.7661, 0.5585, 0.8683, 0.5585, 0.8644, 0.518, 0.7616, 0.5585, 0.8683, 0.5775, 0.9815, 0.5775, 0.9759, 0.5585, 0.8644, 0.5775, 0.9815, 0.5461, 0.9906, 0.5461, 0.9824, 0.5775, 0.9759, 0.4349, 0.9823, 0.4028, 0.9754, 0.5775, 0.9759, 0.5461, 0.9824, 0.4028, 0.9754, 0.4221, 0.864, 0.5585, 0.8644, 0.5775, 0.9759, 0.5461, 0.9906, 0.5775, 0.9815, 0.4028, 0.981, 0.4349, 0.9906, 0.5775, 0.9815, 0.5585, 0.8683, 0.4221, 0.8678, 0.4028, 0.981, 0.5461, 0.9906, 0.4897, 0.9501, 0.4897, 0.9441, 0.5461, 0.9824, 0.4897, 0.9441, 0.4349, 0.9823, 0.5461, 0.9824, 0.4897, 0.9501, 0.5461, 0.9906, 0.4349, 0.9906, 0.3336, 0.8281, 0.4758, 0.7684, 0.4731, 0.7626, 0.3309, 0.8214, 0.3309, 0.8214, 0.4731, 0.7626, 0.5116, 0.7626, 0.4273, 0.8216, 0.43, 0.8284, 0.5143, 0.7685, 0.4758, 0.7684, 0.3336, 0.8281, 0.1133, 0.6681, 0.1038, 0.7582, 0.1105, 0.7535, 0.1189, 0.6656, 0.1038, 0.7582, 0.1815, 0.8523, 0.182, 0.8453, 0.1105, 0.7535, 0.1815, 0.8523, 0.3336, 0.8281, 0.3309, 0.8214, 0.182, 0.8453, 0.5143, 0.7685, 0.43, 0.8284, 0.4273, 0.8216, 0.5116, 0.7626, 0.43, 0.8284, 0.305, 0.8525, 0.3056, 0.8455, 0.4273, 0.8216, 0.305, 0.8525, 0.1823, 0.7577, 0.1889, 0.7531, 0.3056, 0.8455, 0.1105, 0.7535, 0.182, 0.8453, 0.3056, 0.8455, 0.1889, 0.7531, 0.182, 0.8453, 0.3309, 0.8214, 0.4273, 0.8216, 0.3056, 0.8455, 0.1823, 0.7577, 0.305, 0.8525, 0.1815, 0.8523, 0.1038, 0.7582, 0.305, 0.8525, 0.43, 0.8284, 0.3336, 0.8281, 0.1815, 0.8523, 0.1823, 0.7577, 0.1133, 0.6681, 0.1189, 0.6656, 0.1889, 0.7531, 0.1189, 0.6656, 0.1105, 0.7535, 0.1889, 0.7531, 0.1133, 0.6681, 0.1823, 0.7577, 0.1038, 0.7582, 0.3925, 0.8729, 0.4959, 0.7655, 0.4891, 0.7614, 0.3841, 0.8693, 0.3841, 0.8693, 0.4891, 0.7614, 0.489, 0.7615, 0.384, 0.8698, 0.3925, 0.8735, 0.4958, 0.7656, 0.4959, 0.7655, 0.3925, 0.8729, 0.0, 0.8635, 0.07629, 0.9427, 0.08278, 0.9357, 0.00671, 0.8593, 0.07629, 0.9427, 0.2529, 0.9805, 0.2481, 0.9746, 0.08278, 0.9357, 0.2529, 0.9805, 0.3925, 0.8729, 0.3841, 0.8693, 0.2481, 0.9746, 0.4958, 0.7656, 0.3925, 0.8735, 0.384, 0.8698, 0.489, 0.7615, 0.3925, 0.8735, 0.253, 0.981, 0.2483, 0.975, 0.384, 0.8698, 0.253, 0.981, 0.07651, 0.9426, 0.08294, 0.9357, 0.2483, 0.975, 0.08278, 0.9357, 0.2481, 0.9746, 0.2483, 0.975, 0.08294, 0.9357, 0.2481, 0.9746, 0.3841, 0.8693, 0.384, 0.8698, 0.2483, 0.975, 0.07651, 0.9426, 0.253, 0.981, 0.2529, 0.9805, 0.07629, 0.9427, 0.253, 0.981, 0.3925, 0.8735, 0.3925, 0.8729, 0.2529, 0.9805, 0.07651, 0.9426, 0.0, 0.8635, 0.00671, 0.8593, 0.08294, 0.9357, 0.00671, 0.8593, 0.08278, 0.9357, 0.08294, 0.9357, 0.0, 0.8635, 0.07651, 0.9426, 0.07629, 0.9427, 0.4444, 0.8523, 0.5118, 0.767, 0.508, 0.7619, 0.4399, 0.8469, 0.4399, 0.8469, 0.508, 0.7619, 0.4694, 0.762, 0.3434, 0.8472, 0.3479, 0.8527, 0.4733, 0.7671, 0.5118, 0.767, 0.4444, 0.8523, 0.1102, 0.7707, 0.1926, 0.8548, 0.1983, 0.8487, 0.1154, 0.7672, 0.1926, 0.8548, 0.3323, 0.9206, 0.3308, 0.9137, 0.1983, 0.8487, 0.3323, 0.9206, 0.4444, 0.8523, 0.4399, 0.8469, 0.3308, 0.9137, 0.4733, 0.7671, 0.3479, 0.8527, 0.3434, 0.8472, 0.4694, 0.762, 0.3479, 0.8527, 0.2089, 0.9209, 0.2074, 0.914, 0.3434, 0.8472, 0.2089, 0.9209, 0.1139, 0.8545, 0.1196, 0.8485, 0.2074, 0.914, 0.1983, 0.8487, 0.3308, 0.9137, 0.2074, 0.914, 0.1196, 0.8485, 0.3308, 0.9137, 0.4399, 0.8469, 0.3434, 0.8472, 0.2074, 0.914, 0.1139, 0.8545, 0.2089, 0.9209, 0.3323, 0.9206, 0.1926, 0.8548, 0.2089, 0.9209, 0.3479, 0.8527, 0.4444, 0.8523, 0.3323, 0.9206, 0.1139, 0.8545, 0.1102, 0.7707, 0.1154, 0.7672, 0.1196, 0.8485, 0.1154, 0.7672, 0.1983, 0.8487, 0.1196, 0.8485, 0.1102, 0.7707, 0.1139, 0.8545, 0.1926, 0.8548, 0.5558, 0.8773, 0.5141, 0.7651, 0.5141, 0.7613, 0.5558, 0.8745, 0.5558, 0.8745, 0.5141, 0.7613, 0.4597, 0.7614, 0.4194, 0.875, 0.4194, 0.8779, 0.4597, 0.7652, 0.5141, 0.7651, 0.5558, 0.8773, 0.4879, 0.9273, 0.5429, 0.9904, 0.5429, 0.9825, 0.488, 0.9221, 0.5429, 0.9904, 0.5753, 0.9994, 0.5752, 0.9941, 0.5429, 0.9825, 0.5753, 0.9994, 0.5558, 0.8773, 0.5558, 0.8745, 0.5752, 0.9941, 0.4597, 0.7652, 0.4194, 0.8779, 0.4194, 0.875, 0.4597, 0.7614, 0.4194, 0.8779, 0.4006, 1.0, 0.4006, 0.9947, 0.4194, 0.875, 0.4006, 1.0, 0.4317, 0.9904, 0.4317, 0.9826, 0.4006, 0.9947, 0.5429, 0.9825, 0.5752, 0.9941, 0.4006, 0.9947, 0.4317, 0.9826, 0.5752, 0.9941, 0.5558, 0.8745, 0.4194, 0.875, 0.4006, 0.9947, 0.4317, 0.9904, 0.4006, 1.0, 0.5753, 0.9994, 0.5429, 0.9904, 0.4006, 1.0, 0.4194, 0.8779, 0.5558, 0.8773, 0.5753, 0.9994, 0.4317, 0.9904, 0.4879, 0.9273, 0.488, 0.9221, 0.4317, 0.9826, 0.488, 0.9221, 0.5429, 0.9825, 0.4317, 0.9826, 0.4879, 0.9273, 0.4317, 0.9904, 0.5429, 0.9904, 0.625, 0.8552, 0.5016, 0.7668, 0.5056, 0.7618, 0.6297, 0.8499, 0.6297, 0.8499, 0.5056, 0.7618, 0.4672, 0.7619, 0.5333, 0.8503, 0.5286, 0.8556, 0.4632, 0.7669, 0.5016, 0.7668, 0.625, 0.8552, 0.8667, 0.7882, 0.858, 0.8702, 0.8527, 0.8639, 0.8617, 0.7844, 0.858, 0.8702, 0.7609, 0.9298, 0.7627, 0.9231, 0.8527, 0.8639, 0.7609, 0.9298, 0.625, 0.8552, 0.6297, 0.8499, 0.7627, 0.9231, 0.4632, 0.7669, 0.5286, 0.8556, 0.5333, 0.8503, 0.4672, 0.7619, 0.5286, 0.8556, 0.6374, 0.9302, 0.6392, 0.9234, 0.5333, 0.8503, 0.6374, 0.9302, 0.7794, 0.87, 0.7741, 0.8637, 0.6392, 0.9234, 0.8527, 0.8639, 0.7627, 0.9231, 0.6392, 0.9234, 0.7741, 0.8637, 0.7627, 0.9231, 0.6297, 0.8499, 0.5333, 0.8503, 0.6392, 0.9234, 0.7794, 0.87, 0.6374, 0.9302, 0.7609, 0.9298, 0.858, 0.8702, 0.6374, 0.9302, 0.5286, 0.8556, 0.625, 0.8552, 0.7609, 0.9298, 0.7794, 0.87, 0.8667, 0.7882, 0.8617, 0.7844, 0.7741, 0.8637, 0.8617, 0.7844, 0.8527, 0.8639, 0.7741, 0.8637, 0.8667, 0.7882, 0.7794, 0.87, 0.858, 0.8702, 0.5635, 0.8846, 0.4545, 0.7837, 0.4611, 0.7794, 0.5714, 0.8805, 0.5714, 0.8805, 0.4611, 0.7794, 0.4612, 0.7795, 0.5717, 0.881, 0.5637, 0.8852, 0.4547, 0.7838, 0.4545, 0.7837, 0.5635, 0.8846, 1.0, 0.8293, 0.9404, 0.919, 0.9333, 0.9128, 0.9924, 0.8261, 0.9404, 0.919, 0.7338, 0.9877, 0.7376, 0.9813, 0.9333, 0.9128, 0.7338, 0.9877, 0.5635, 0.8846, 0.5714, 0.8805, 0.7376, 0.9813, 0.4547, 0.7838, 0.5637, 0.8852, 0.5717, 0.881, 0.4612, 0.7795, 0.5637, 0.8852, 0.7339, 0.988, 0.7375, 0.9816, 0.5717, 0.881, 0.7339, 0.988, 0.9398, 0.9189, 0.9328, 0.9128, 0.7375, 0.9816, 0.9333, 0.9128, 0.7376, 0.9813, 0.7375, 0.9816, 0.9328, 0.9128, 0.7376, 0.9813, 0.5714, 0.8805, 0.5717, 0.881, 0.7375, 0.9816, 0.9398, 0.9189, 0.7339, 0.988, 0.7338, 0.9877, 0.9404, 0.919, 0.7339, 0.988, 0.5637, 0.8852, 0.5635, 0.8846, 0.7338, 0.9877, 0.9398, 0.9189, 1.0, 0.8293, 0.9924, 0.8261, 0.9328, 0.9128, 0.9924, 0.8261, 0.9333, 0.9128, 0.9328, 0.9128, 1.0, 0.8293, 0.9398, 0.9189, 0.9404, 0.919, 0.554, 0.0, 0.554, 0.0, 0.6018, 0.0, 0.6018, 0.0, 0.4237, 0.0, 0.4237, 0.0, 0.3759, 0.0, 0.3759, 0.0, 0.6018, 0.0, 0.6018, 0.0, 0.6192, 0.0, 0.6192, 0.0, 0.3759, 0.0, 0.3759, 0.0, 0.3585, 0.0, 0.3585, 0.0, 0.6192, 0.0, 0.6192, 0.0, 0.6018, 0.0, 0.6018, 0.0, 0.3585, 0.0, 0.3585, 0.0, 0.3759, 0.0, 0.3759, 0.0, 0.6018, 0.0, 0.6018, 0.0, 0.554, 0.0, 0.554, 0.0, 0.3759, 0.0, 0.3759, 0.0, 0.4237, 0.0, 0.4237, 0.0, 0.554, 0.0, 0.554, 0.0, 0.4888, 0.0, 0.4888, 0.0, 0.4237, 0.0, 0.4237, 0.0, 0.4888, 0.0, 0.4888, 0.0, 0.4888, 0.0, 0.4888, 0.0, 0.554, 0.0, 0.554, 0.0, 0.4888, 0.0, 0.4888, 0.0, 0.4237, 0.0, 0.4237, 0.0, 0.6062, 0.09793, 0.5905, 0.09793, 0.5803, 0.09793, 0.5945, 0.09793, 0.3715, 0.09793, 0.3872, 0.09793, 0.3974, 0.09793, 0.3832, 0.09793, 0.5905, 0.09793, 0.5475, 0.09793, 0.5417, 0.09793, 0.5803, 0.09793, 0.3715, 0.09793, 0.3872, 0.09793, 0.3974, 0.09793, 0.3832, 0.09793, 0.5905, 0.09793, 0.6062, 0.09793, 0.5945, 0.09793, 0.5803, 0.09793, 0.3872, 0.09793, 0.4302, 0.09793, 0.436, 0.09793, 0.3974, 0.09793, 0.5475, 0.09793, 0.4888, 0.09793, 0.4888, 0.09793, 0.5417, 0.09793, 0.4888, 0.09793, 0.5475, 0.09793, 0.5417, 0.09793, 0.4888, 0.09793, 0.3872, 0.09793, 0.3715, 0.09793, 0.3832, 0.09793, 0.3974, 0.09793, 0.5475, 0.09793, 0.5905, 0.09793, 0.5803, 0.09793, 0.5417, 0.09793, 0.4302, 0.09793, 0.4888, 0.09793, 0.4888, 0.09793, 0.436, 0.09793, 0.4888, 0.09793, 0.4302, 0.09793, 0.436, 0.09793, 0.4888, 0.09793, 0.4888, 0.0, 0.4237, 0.0, 0.4302, 0.09793, 0.4888, 0.09793, 0.4237, 0.0, 0.4888, 0.0, 0.4888, 0.09793, 0.4302, 0.09793, 0.554, 0.0, 0.6018, 0.0, 0.5905, 0.09793, 0.5475, 0.09793, 0.3759, 0.0, 0.3585, 0.0, 0.3715, 0.09793, 0.3872, 0.09793, 0.4888, 0.0, 0.554, 0.0, 0.5475, 0.09793, 0.4888, 0.09793, 0.554, 0.0, 0.4888, 0.0, 0.4888, 0.09793, 0.5475, 0.09793, 0.3759, 0.0, 0.4237, 0.0, 0.4302, 0.09793, 0.3872, 0.09793, 0.6018, 0.0, 0.6192, 0.0, 0.6062, 0.09793, 0.5905, 0.09793, 0.3585, 0.0, 0.3759, 0.0, 0.3872, 0.09793, 0.3715, 0.09793, 0.6018, 0.0, 0.554, 0.0, 0.5475, 0.09793, 0.5905, 0.09793, 0.3585, 0.0, 0.3759, 0.0, 0.3872, 0.09793, 0.3715, 0.09793, 0.6192, 0.0, 0.6018, 0.0, 0.5905, 0.09793, 0.6062, 0.09793, 0.3759, 0.0, 0.4237, 0.0, 0.4302, 0.09793, 0.3872, 0.09793, 0.6192, 0.0, 0.6018, 0.0, 0.5905, 0.09793, 0.6062, 0.09793, 0.3759, 0.0, 0.3585, 0.0, 0.3715, 0.09793, 0.3872, 0.09793, 0.6018, 0.0, 0.554, 0.0, 0.5475, 0.09793, 0.5905, 0.09793, 0.4237, 0.0, 0.4888, 0.0, 0.4888, 0.09793, 0.4302, 0.09793, 0.4888, 0.0, 0.4237, 0.0, 0.4302, 0.09793, 0.4888, 0.09793, 0.6018, 0.0, 0.6192, 0.0, 0.6062, 0.09793, 0.5905, 0.09793, 0.4237, 0.0, 0.3759, 0.0, 0.3872, 0.09793, 0.4302, 0.09793, 0.554, 0.0, 0.4888, 0.0, 0.4888, 0.09793, 0.5475, 0.09793, 0.4888, 0.0, 0.554, 0.0, 0.5475, 0.09793, 0.4888, 0.09793, 0.4237, 0.0, 0.3759, 0.0, 0.3872, 0.09793, 0.4302, 0.09793, 0.554, 0.0, 0.6018, 0.0, 0.5905, 0.09793, 0.5475, 0.09793, 0.5417, 0.09793, 0.4888, 0.09793, 0.4888, 0.1959, 0.5364, 0.1959, 0.436, 0.09793, 0.3974, 0.09793, 0.4065, 0.1959, 0.4413, 0.1959, 0.5803, 0.09793, 0.5945, 0.09793, 0.5839, 0.1959, 0.5712, 0.1959, 0.4888, 0.09793, 0.436, 0.09793, 0.4413, 0.1959, 0.4888, 0.1959, 0.436, 0.09793, 0.4888, 0.09793, 0.4888, 0.1959, 0.4413, 0.1959, 0.5803, 0.09793, 0.5417, 0.09793, 0.5364, 0.1959, 0.5712, 0.1959, 0.3974, 0.09793, 0.3832, 0.09793, 0.3938, 0.1959, 0.4065, 0.1959, 0.5945, 0.09793, 0.5803, 0.09793, 0.5712, 0.1959, 0.5839, 0.1959, 0.3974, 0.09793, 0.436, 0.09793, 0.4413, 0.1959, 0.4065, 0.1959, 0.5945, 0.09793, 0.5803, 0.09793, 0.5712, 0.1959, 0.5839, 0.1959, 0.3832, 0.09793, 0.3974, 0.09793, 0.4065, 0.1959, 0.3938, 0.1959, 0.5803, 0.09793, 0.5417, 0.09793, 0.5364, 0.1959, 0.5712, 0.1959, 0.3872, 0.09793, 0.4302, 0.09793, 0.436, 0.09793, 0.3974, 0.09793, 0.6062, 0.09793, 0.5905, 0.09793, 0.5803, 0.09793, 0.5945, 0.09793, 0.3872, 0.09793, 0.3715, 0.09793, 0.3832, 0.09793, 0.3974, 0.09793, 0.5905, 0.09793, 0.5475, 0.09793, 0.5417, 0.09793, 0.5803, 0.09793, 0.4302, 0.09793, 0.4888, 0.09793, 0.4888, 0.09793, 0.436, 0.09793, 0.4888, 0.09793, 0.4302, 0.09793, 0.436, 0.09793, 0.4888, 0.09793, 0.5905, 0.09793, 0.6062, 0.09793, 0.5945, 0.09793, 0.5803, 0.09793, 0.4302, 0.09793, 0.3872, 0.09793, 0.3974, 0.09793, 0.436, 0.09793, 0.5475, 0.09793, 0.4888, 0.09793, 0.4888, 0.09793, 0.5417, 0.09793, 0.4888, 0.09793, 0.5475, 0.09793, 0.5417, 0.09793, 0.4888, 0.09793, 0.4302, 0.09793, 0.3872, 0.09793, 0.3974, 0.09793, 0.436, 0.09793, 0.5475, 0.09793, 0.5905, 0.09793, 0.5803, 0.09793, 0.5417, 0.09793, 0.5839, 0.1959, 0.5712, 0.1959, 0.5629, 0.1959, 0.5744, 0.1959, 0.4065, 0.1959, 0.4413, 0.1959, 0.4461, 0.1959, 0.4148, 0.1959, 0.5839, 0.1959, 0.5712, 0.1959, 0.5629, 0.1959, 0.5744, 0.1959, 0.3938, 0.1959, 0.4065, 0.1959, 0.4148, 0.1959, 0.4033, 0.1959, 0.5712, 0.1959, 0.5364, 0.1959, 0.5316, 0.1959, 0.5629, 0.1959, 0.3938, 0.1959, 0.4065, 0.1959, 0.4148, 0.1959, 0.4033, 0.1959, 0.5712, 0.1959, 0.5839, 0.1959, 0.5744, 0.1959, 0.5629, 0.1959, 0.4065, 0.1959, 0.4413, 0.1959, 0.4461, 0.1959, 0.4148, 0.1959, 0.5364, 0.1959, 0.4888, 0.1959, 0.4888, 0.1959, 0.5316, 0.1959, 0.4888, 0.1959, 0.5364, 0.1959, 0.5316, 0.1959, 0.4888, 0.1959, 0.4065, 0.1959, 0.3938, 0.1959, 0.4033, 0.1959, 0.4148, 0.1959, 0.5364, 0.1959, 0.5712, 0.1959, 0.5629, 0.1959, 0.5316, 0.1959, 0.4888, 0.09793, 0.5417, 0.09793, 0.5364, 0.1959, 0.4888, 0.1959, 0.436, 0.09793, 0.3974, 0.09793, 0.4065, 0.1959, 0.4413, 0.1959, 0.5417, 0.09793, 0.5803, 0.09793, 0.5712, 0.1959, 0.5364, 0.1959, 0.4888, 0.09793, 0.436, 0.09793, 0.4413, 0.1959, 0.4888, 0.1959, 0.436, 0.09793, 0.4888, 0.09793, 0.4888, 0.1959, 0.4413, 0.1959, 0.5417, 0.09793, 0.5803, 0.09793, 0.5712, 0.1959, 0.5364, 0.1959, 0.3974, 0.09793, 0.3832, 0.09793, 0.3938, 0.1959, 0.4065, 0.1959, 0.4888, 0.09793, 0.5417, 0.09793, 0.5364, 0.1959, 0.4888, 0.1959, 0.5417, 0.09793, 0.4888, 0.09793, 0.4888, 0.1959, 0.5364, 0.1959, 0.3974, 0.09793, 0.436, 0.09793, 0.4413, 0.1959, 0.4065, 0.1959, 0.5803, 0.09793, 0.5945, 0.09793, 0.5839, 0.1959, 0.5712, 0.1959, 0.3832, 0.09793, 0.3974, 0.09793, 0.4065, 0.1959, 0.3938, 0.1959, 0.5316, 0.1959, 0.4888, 0.1959, 0.4888, 0.2938, 0.5273, 0.2938, 0.4888, 0.1959, 0.5316, 0.1959, 0.5273, 0.2938, 0.4888, 0.2938, 0.4148, 0.1959, 0.4033, 0.1959, 0.4119, 0.2938, 0.4222, 0.2938, 0.5316, 0.1959, 0.5629, 0.1959, 0.5555, 0.2938, 0.5273, 0.2938, 0.4461, 0.1959, 0.4888, 0.1959, 0.4888, 0.2938, 0.4503, 0.2938, 0.4888, 0.1959, 0.4461, 0.1959, 0.4503, 0.2938, 0.4888, 0.2938, 0.5316, 0.1959, 0.5629, 0.1959, 0.5555, 0.2938, 0.5273, 0.2938, 0.4461, 0.1959, 0.4148, 0.1959, 0.4222, 0.2938, 0.4503, 0.2938, 0.4888, 0.1959, 0.5316, 0.1959, 0.5273, 0.2938, 0.4888, 0.2938, 0.5316, 0.1959, 0.4888, 0.1959, 0.4888, 0.2938, 0.5273, 0.2938, 0.4461, 0.1959, 0.4148, 0.1959, 0.4222, 0.2938, 0.4503, 0.2938, 0.5629, 0.1959, 0.5744, 0.1959, 0.5658, 0.2938, 0.5555, 0.2938, 0.4065, 0.1959, 0.3938, 0.1959, 0.4033, 0.1959, 0.4148, 0.1959, 0.5712, 0.1959, 0.5364, 0.1959, 0.5316, 0.1959, 0.5629, 0.1959, 0.4413, 0.1959, 0.4888, 0.1959, 0.4888, 0.1959, 0.4461, 0.1959, 0.4888, 0.1959, 0.4413, 0.1959, 0.4461, 0.1959, 0.4888, 0.1959, 0.5712, 0.1959, 0.5839, 0.1959, 0.5744, 0.1959, 0.5629, 0.1959, 0.4413, 0.1959, 0.4065, 0.1959, 0.4148, 0.1959, 0.4461, 0.1959, 0.5364, 0.1959, 0.4888, 0.1959, 0.4888, 0.1959, 0.5316, 0.1959, 0.4888, 0.1959, 0.5364, 0.1959, 0.5316, 0.1959, 0.4888, 0.1959, 0.4413, 0.1959, 0.4065, 0.1959, 0.4148, 0.1959, 0.4461, 0.1959, 0.5364, 0.1959, 0.5712, 0.1959, 0.5629, 0.1959, 0.5316, 0.1959, 0.4888, 0.1959, 0.4413, 0.1959, 0.4461, 0.1959, 0.4888, 0.1959, 0.4413, 0.1959, 0.4888, 0.1959, 0.4888, 0.1959, 0.4461, 0.1959, 0.4888, 0.2938, 0.5273, 0.2938, 0.5235, 0.2938, 0.4888, 0.2938, 0.5273, 0.2938, 0.4888, 0.2938, 0.4888, 0.2938, 0.5235, 0.2938, 0.4503, 0.2938, 0.4222, 0.2938, 0.4288, 0.2938, 0.4542, 0.2938, 0.5555, 0.2938, 0.5658, 0.2938, 0.5581, 0.2938, 0.5489, 0.2938, 0.4888, 0.2938, 0.4503, 0.2938, 0.4542, 0.2938, 0.4888, 0.2938, 0.4503, 0.2938, 0.4888, 0.2938, 0.4888, 0.2938, 0.4542, 0.2938, 0.5555, 0.2938, 0.5273, 0.2938, 0.5235, 0.2938, 0.5489, 0.2938, 0.4222, 0.2938, 0.4119, 0.2938, 0.4196, 0.2938, 0.4288, 0.2938, 0.5658, 0.2938, 0.5555, 0.2938, 0.5489, 0.2938, 0.5581, 0.2938, 0.4222, 0.2938, 0.4503, 0.2938, 0.4542, 0.2938, 0.4288, 0.2938, 0.5658, 0.2938, 0.5555, 0.2938, 0.5489, 0.2938, 0.5581, 0.2938, 0.4119, 0.2938, 0.4222, 0.2938, 0.4288, 0.2938, 0.4196, 0.2938, 0.4148, 0.1959, 0.4461, 0.1959, 0.4503, 0.2938, 0.4222, 0.2938, 0.5629, 0.1959, 0.5744, 0.1959, 0.5658, 0.2938, 0.5555, 0.2938, 0.4033, 0.1959, 0.4148, 0.1959, 0.4222, 0.2938, 0.4119, 0.2938, 0.5629, 0.1959, 0.5316, 0.1959, 0.5273, 0.2938, 0.5555, 0.2938, 0.4033, 0.1959, 0.4148, 0.1959, 0.4222, 0.2938, 0.4119, 0.2938, 0.5744, 0.1959, 0.5629, 0.1959, 0.5555, 0.2938, 0.5658, 0.2938, 0.4148, 0.1959, 0.4461, 0.1959, 0.4503, 0.2938, 0.4222, 0.2938, 0.5744, 0.1959, 0.5629, 0.1959, 0.5555, 0.2938, 0.5658, 0.2938, 0.4148, 0.1959, 0.4033, 0.1959, 0.4119, 0.2938, 0.4222, 0.2938, 0.5629, 0.1959, 0.5316, 0.1959, 0.5273, 0.2938, 0.5555, 0.2938, 0.4461, 0.1959, 0.4888, 0.1959, 0.4888, 0.2938, 0.4503, 0.2938, 0.4888, 0.1959, 0.4461, 0.1959, 0.4503, 0.2938, 0.4888, 0.2938, 0.5489, 0.2938, 0.5235, 0.2938, 0.52, 0.3917, 0.5429, 0.3917, 0.4288, 0.2938, 0.4196, 0.2938, 0.4265, 0.3917, 0.4348, 0.3917, 0.5581, 0.2938, 0.5489, 0.2938, 0.5429, 0.3917, 0.5512, 0.3917, 0.4288, 0.2938, 0.4542, 0.2938, 0.4577, 0.3917, 0.4348, 0.3917, 0.5581, 0.2938, 0.5489, 0.2938, 0.5429, 0.3917, 0.5512, 0.3917, 0.4196, 0.2938, 0.4288, 0.2938, 0.4348, 0.3917, 0.4265, 0.3917, 0.5489, 0.2938, 0.5235, 0.2938, 0.52, 0.3917, 0.5429, 0.3917, 0.4196, 0.2938, 0.4288, 0.2938, 0.4348, 0.3917, 0.4265, 0.3917, 0.5489, 0.2938, 0.5581, 0.2938, 0.5512, 0.3917, 0.5429, 0.3917, 0.4288, 0.2938, 0.4542, 0.2938, 0.4577, 0.3917, 0.4348, 0.3917, 0.5235, 0.2938, 0.4888, 0.2938, 0.4888, 0.3917, 0.52, 0.3917, 0.4888, 0.2938, 0.5235, 0.2938, 0.52, 0.3917, 0.4888, 0.3917, 0.4503, 0.2938, 0.4222, 0.2938, 0.4288, 0.2938, 0.4542, 0.2938, 0.5273, 0.2938, 0.5555, 0.2938, 0.5489, 0.2938, 0.5235, 0.2938, 0.4888, 0.2938, 0.4503, 0.2938, 0.4542, 0.2938, 0.4888, 0.2938, 0.4503, 0.2938, 0.4888, 0.2938, 0.4888, 0.2938, 0.4542, 0.2938, 0.5273, 0.2938, 0.5555, 0.2938, 0.5489, 0.2938, 0.5235, 0.2938, 0.4222, 0.2938, 0.4119, 0.2938, 0.4196, 0.2938, 0.4288, 0.2938, 0.4888, 0.2938, 0.5273, 0.2938, 0.5235, 0.2938, 0.4888, 0.2938, 0.5273, 0.2938, 0.4888, 0.2938, 0.4888, 0.2938, 0.5235, 0.2938, 0.4222, 0.2938, 0.4503, 0.2938, 0.4542, 0.2938, 0.4288, 0.2938, 0.5555, 0.2938, 0.5658, 0.2938, 0.5581, 0.2938, 0.5489, 0.2938, 0.4119, 0.2938, 0.4222, 0.2938, 0.4288, 0.2938, 0.4196, 0.2938, 0.5555, 0.2938, 0.5273, 0.2938, 0.5235, 0.2938, 0.5489, 0.2938, 0.4348, 0.3917, 0.4577, 0.3917, 0.4608, 0.3917, 0.4402, 0.3917, 0.52, 0.3917, 0.4888, 0.3917, 0.4888, 0.3917, 0.5169, 0.3917, 0.4888, 0.3917, 0.52, 0.3917, 0.5169, 0.3917, 0.4888, 0.3917, 0.4348, 0.3917, 0.4265, 0.3917, 0.4327, 0.3917, 0.4402, 0.3917, 0.52, 0.3917, 0.5429, 0.3917, 0.5375, 0.3917, 0.5169, 0.3917, 0.4577, 0.3917, 0.4888, 0.3917, 0.4888, 0.3917, 0.4608, 0.3917, 0.4888, 0.3917, 0.4577, 0.3917, 0.4608, 0.3917, 0.4888, 0.3917, 0.52, 0.3917, 0.5429, 0.3917, 0.5375, 0.3917, 0.5169, 0.3917, 0.4577, 0.3917, 0.4348, 0.3917, 0.4402, 0.3917, 0.4608, 0.3917, 0.4888, 0.3917, 0.52, 0.3917, 0.5169, 0.3917, 0.4888, 0.3917, 0.52, 0.3917, 0.4888, 0.3917, 0.4888, 0.3917, 0.5169, 0.3917, 0.4577, 0.3917, 0.4348, 0.3917, 0.4402, 0.3917, 0.4608, 0.3917, 0.4542, 0.2938, 0.4888, 0.2938, 0.4888, 0.3917, 0.4577, 0.3917, 0.4888, 0.2938, 0.4542, 0.2938, 0.4577, 0.3917, 0.4888, 0.3917, 0.5489, 0.2938, 0.5581, 0.2938, 0.5512, 0.3917, 0.5429, 0.3917, 0.4542, 0.2938, 0.4288, 0.2938, 0.4348, 0.3917, 0.4577, 0.3917, 0.5235, 0.2938, 0.4888, 0.2938, 0.4888, 0.3917, 0.52, 0.3917, 0.4888, 0.2938, 0.5235, 0.2938, 0.52, 0.3917, 0.4888, 0.3917, 0.4542, 0.2938, 0.4288, 0.2938, 0.4348, 0.3917, 0.4577, 0.3917, 0.5235, 0.2938, 0.5489, 0.2938, 0.5429, 0.3917, 0.52, 0.3917, 0.4888, 0.2938, 0.4542, 0.2938, 0.4577, 0.3917, 0.4888, 0.3917, 0.4542, 0.2938, 0.4888, 0.2938, 0.4888, 0.3917, 0.4577, 0.3917, 0.5235, 0.2938, 0.5489, 0.2938, 0.5429, 0.3917, 0.52, 0.3917, 0.4288, 0.2938, 0.4196, 0.2938, 0.4265, 0.3917, 0.4348, 0.3917, 0.5169, 0.3917, 0.5375, 0.3917, 0.5375, 0.4896, 0.5169, 0.4896, 0.4608, 0.3917, 0.4402, 0.3917, 0.4402, 0.4896, 0.4608, 0.4896, 0.4888, 0.3917, 0.5169, 0.3917, 0.5169, 0.4896, 0.4888, 0.4896, 0.5169, 0.3917, 0.4888, 0.3917, 0.4888, 0.4896, 0.5169, 0.4896, 0.4608, 0.3917, 0.4402, 0.3917, 0.4402, 0.4896, 0.4608, 0.4896, 0.5375, 0.3917, 0.545, 0.3917, 0.545, 0.4896, 0.5375, 0.4896, 0.4888, 0.3917, 0.4608, 0.3917, 0.4608, 0.4896, 0.4888, 0.4896, 0.4608, 0.3917, 0.4888, 0.3917, 0.4888, 0.4896, 0.4608, 0.4896, 0.5375, 0.3917, 0.5169, 0.3917, 0.5169, 0.4896, 0.5375, 0.4896, 0.4402, 0.3917, 0.4327, 0.3917, 0.4327, 0.4896, 0.4402, 0.4896, 0.545, 0.3917, 0.5375, 0.3917, 0.5375, 0.4896, 0.545, 0.4896, 0.4402, 0.3917, 0.4608, 0.3917, 0.4608, 0.4896, 0.4402, 0.4896, 0.5429, 0.3917, 0.5512, 0.3917, 0.545, 0.3917, 0.5375, 0.3917, 0.4265, 0.3917, 0.4348, 0.3917, 0.4402, 0.3917, 0.4327, 0.3917, 0.5429, 0.3917, 0.52, 0.3917, 0.5169, 0.3917, 0.5375, 0.3917, 0.4265, 0.3917, 0.4348, 0.3917, 0.4402, 0.3917, 0.4327, 0.3917, 0.5512, 0.3917, 0.5429, 0.3917, 0.5375, 0.3917, 0.545, 0.3917, 0.4348, 0.3917, 0.4577, 0.3917, 0.4608, 0.3917, 0.4402, 0.3917, 0.5512, 0.3917, 0.5429, 0.3917, 0.5375, 0.3917, 0.545, 0.3917, 0.4348, 0.3917, 0.4265, 0.3917, 0.4327, 0.3917, 0.4402, 0.3917, 0.5429, 0.3917, 0.52, 0.3917, 0.5169, 0.3917, 0.5375, 0.3917, 0.4577, 0.3917, 0.4888, 0.3917, 0.4888, 0.3917, 0.4608, 0.3917, 0.4888, 0.3917, 0.4577, 0.3917, 0.4608, 0.3917, 0.4888, 0.3917, 0.5429, 0.3917, 0.5512, 0.3917, 0.545, 0.3917, 0.5375, 0.3917, 0.5375, 0.4896, 0.5169, 0.4896, 0.5141, 0.4896, 0.5326, 0.4896, 0.4402, 0.4896, 0.4327, 0.4896, 0.4383, 0.4896, 0.4451, 0.4896, 0.545, 0.4896, 0.5375, 0.4896, 0.5326, 0.4896, 0.5394, 0.4896, 0.4402, 0.4896, 0.4608, 0.4896, 0.4636, 0.4896, 0.4451, 0.4896, 0.545, 0.4896, 0.5375, 0.4896, 0.5326, 0.4896, 0.5394, 0.4896, 0.4327, 0.4896, 0.4402, 0.4896, 0.4451, 0.4896, 0.4383, 0.4896, 0.5375, 0.4896, 0.5169, 0.4896, 0.5141, 0.4896, 0.5326, 0.4896, 0.4327, 0.4896, 0.4402, 0.4896, 0.4451, 0.4896, 0.4383, 0.4896, 0.5375, 0.4896, 0.545, 0.4896, 0.5394, 0.4896, 0.5326, 0.4896, 0.4402, 0.4896, 0.4608, 0.4896, 0.4636, 0.4896, 0.4451, 0.4896, 0.5169, 0.4896, 0.4888, 0.4896, 0.4888, 0.4896, 0.5141, 0.4896, 0.4888, 0.4896, 0.5169, 0.4896, 0.5141, 0.4896, 0.4888, 0.4896, 0.4888, 0.3917, 0.4608, 0.3917, 0.4608, 0.4896, 0.4888, 0.4896, 0.4608, 0.3917, 0.4888, 0.3917, 0.4888, 0.4896, 0.4608, 0.4896, 0.5169, 0.3917, 0.5375, 0.3917, 0.5375, 0.4896, 0.5169, 0.4896, 0.4402, 0.3917, 0.4327, 0.3917, 0.4327, 0.4896, 0.4402, 0.4896, 0.4888, 0.3917, 0.5169, 0.3917, 0.5169, 0.4896, 0.4888, 0.4896, 0.5169, 0.3917, 0.4888, 0.3917, 0.4888, 0.4896, 0.5169, 0.4896, 0.4402, 0.3917, 0.4608, 0.3917, 0.4608, 0.4896, 0.4402, 0.4896, 0.5375, 0.3917, 0.545, 0.3917, 0.545, 0.4896, 0.5375, 0.4896, 0.4327, 0.3917, 0.4402, 0.3917, 0.4402, 0.4896, 0.4327, 0.4896, 0.5375, 0.3917, 0.5169, 0.3917, 0.5169, 0.4896, 0.5375, 0.4896, 0.4327, 0.3917, 0.4402, 0.3917, 0.4402, 0.4896, 0.4327, 0.4896, 0.545, 0.3917, 0.5375, 0.3917, 0.5375, 0.4896, 0.545, 0.4896, 0.4383, 0.4896, 0.4451, 0.4896, 0.4495, 0.5876, 0.4434, 0.5876, 0.5326, 0.4896, 0.5394, 0.4896, 0.5343, 0.5876, 0.5282, 0.5876, 0.4451, 0.4896, 0.4636, 0.4896, 0.4661, 0.5876, 0.4495, 0.5876, 0.5141, 0.4896, 0.4888, 0.4896, 0.4888, 0.5876, 0.5116, 0.5876, 0.4888, 0.4896, 0.5141, 0.4896, 0.5116, 0.5876, 0.4888, 0.5876, 0.4451, 0.4896, 0.4383, 0.4896, 0.4434, 0.5876, 0.4495, 0.5876, 0.5141, 0.4896, 0.5326, 0.4896, 0.5282, 0.5876, 0.5116, 0.5876, 0.4636, 0.4896, 0.4888, 0.4896, 0.4888, 0.5876, 0.4661, 0.5876, 0.4888, 0.4896, 0.4636, 0.4896, 0.4661, 0.5876, 0.4888, 0.5876, 0.5141, 0.4896, 0.5326, 0.4896, 0.5282, 0.5876, 0.5116, 0.5876, 0.4636, 0.4896, 0.4451, 0.4896, 0.4495, 0.5876, 0.4661, 0.5876, 0.4888, 0.4896, 0.5141, 0.4896, 0.5116, 0.5876, 0.4888, 0.5876, 0.4608, 0.4896, 0.4888, 0.4896, 0.4888, 0.4896, 0.4636, 0.4896, 0.4888, 0.4896, 0.4608, 0.4896, 0.4636, 0.4896, 0.4888, 0.4896, 0.5375, 0.4896, 0.545, 0.4896, 0.5394, 0.4896, 0.5326, 0.4896, 0.4608, 0.4896, 0.4402, 0.4896, 0.4451, 0.4896, 0.4636, 0.4896, 0.5169, 0.4896, 0.4888, 0.4896, 0.4888, 0.4896, 0.5141, 0.4896, 0.4888, 0.4896, 0.5169, 0.4896, 0.5141, 0.4896, 0.4888, 0.4896, 0.4608, 0.4896, 0.4402, 0.4896, 0.4451, 0.4896, 0.4636, 0.4896, 0.5169, 0.4896, 0.5375, 0.4896, 0.5326, 0.4896, 0.5141, 0.4896, 0.4888, 0.4896, 0.4608, 0.4896, 0.4636, 0.4896, 0.4888, 0.4896, 0.4608, 0.4896, 0.4888, 0.4896, 0.4888, 0.4896, 0.4636, 0.4896, 0.5169, 0.4896, 0.5375, 0.4896, 0.5326, 0.4896, 0.5141, 0.4896, 0.4402, 0.4896, 0.4327, 0.4896, 0.4383, 0.4896, 0.4451, 0.4896, 0.4888, 0.5876, 0.4661, 0.5876, 0.4684, 0.5876, 0.4888, 0.5876, 0.5116, 0.5876, 0.5282, 0.5876, 0.5243, 0.5876, 0.5093, 0.5876, 0.4661, 0.5876, 0.4495, 0.5876, 0.4534, 0.5876, 0.4684, 0.5876, 0.4888, 0.5876, 0.5116, 0.5876, 0.5093, 0.5876, 0.4888, 0.5876, 0.5116, 0.5876, 0.4888, 0.5876, 0.4888, 0.5876, 0.5093, 0.5876, 0.4661, 0.5876, 0.4495, 0.5876, 0.4534, 0.5876, 0.4684, 0.5876, 0.5282, 0.5876, 0.5343, 0.5876, 0.5298, 0.5876, 0.5243, 0.5876, 0.4888, 0.5876, 0.4661, 0.5876, 0.4684, 0.5876, 0.4888, 0.5876, 0.4661, 0.5876, 0.4888, 0.5876, 0.4888, 0.5876, 0.4684, 0.5876, 0.5282, 0.5876, 0.5116, 0.5876, 0.5093, 0.5876, 0.5243, 0.5876, 0.4495, 0.5876, 0.4434, 0.5876, 0.4479, 0.5876, 0.4534, 0.5876, 0.5343, 0.5876, 0.5282, 0.5876, 0.5243, 0.5876, 0.5298, 0.5876, 0.5326, 0.4896, 0.5141, 0.4896, 0.5116, 0.5876, 0.5282, 0.5876, 0.4383, 0.4896, 0.4451, 0.4896, 0.4495, 0.5876, 0.4434, 0.5876, 0.5394, 0.4896, 0.5326, 0.4896, 0.5282, 0.5876, 0.5343, 0.5876, 0.4451, 0.4896, 0.4636, 0.4896, 0.4661, 0.5876, 0.4495, 0.5876, 0.5394, 0.4896, 0.5326, 0.4896, 0.5282, 0.5876, 0.5343, 0.5876, 0.4451, 0.4896, 0.4383, 0.4896, 0.4434, 0.5876, 0.4495, 0.5876, 0.5326, 0.4896, 0.5141, 0.4896, 0.5116, 0.5876, 0.5282, 0.5876, 0.4636, 0.4896, 0.4888, 0.4896, 0.4888, 0.5876, 0.4661, 0.5876, 0.4888, 0.4896, 0.4636, 0.4896, 0.4661, 0.5876, 0.4888, 0.5876, 0.5326, 0.4896, 0.5394, 0.4896, 0.5343, 0.5876, 0.5282, 0.5876, 0.4636, 0.4896, 0.4451, 0.4896, 0.4495, 0.5876, 0.4661, 0.5876, 0.5141, 0.4896, 0.4888, 0.4896, 0.4888, 0.5876, 0.5116, 0.5876, 0.4888, 0.5876, 0.4684, 0.5876, 0.4704, 0.6855, 0.4888, 0.6855, 0.4684, 0.5876, 0.4888, 0.5876, 0.4888, 0.6855, 0.4704, 0.6855, 0.5243, 0.5876, 0.5093, 0.5876, 0.5073, 0.6855, 0.5207, 0.6855, 0.4534, 0.5876, 0.4479, 0.5876, 0.452, 0.6855, 0.457, 0.6855, 0.5298, 0.5876, 0.5243, 0.5876, 0.5207, 0.6855, 0.5257, 0.6855, 0.4534, 0.5876, 0.4684, 0.5876, 0.4704, 0.6855, 0.457, 0.6855, 0.5298, 0.5876, 0.5243, 0.5876, 0.5207, 0.6855, 0.5257, 0.6855, 0.4479, 0.5876, 0.4534, 0.5876, 0.457, 0.6855, 0.452, 0.6855, 0.5243, 0.5876, 0.5093, 0.5876, 0.5073, 0.6855, 0.5207, 0.6855, 0.4479, 0.5876, 0.4534, 0.5876, 0.457, 0.6855, 0.452, 0.6855, 0.5243, 0.5876, 0.5298, 0.5876, 0.5257, 0.6855, 0.5207, 0.6855, 0.4534, 0.5876, 0.4684, 0.5876, 0.4704, 0.6855, 0.457, 0.6855, 0.4661, 0.5876, 0.4888, 0.5876, 0.4888, 0.5876, 0.4684, 0.5876, 0.5116, 0.5876, 0.5282, 0.5876, 0.5243, 0.5876, 0.5093, 0.5876, 0.4495, 0.5876, 0.4434, 0.5876, 0.4479, 0.5876, 0.4534, 0.5876, 0.4888, 0.5876, 0.5116, 0.5876, 0.5093, 0.5876, 0.4888, 0.5876, 0.5116, 0.5876, 0.4888, 0.5876, 0.4888, 0.5876, 0.5093, 0.5876, 0.4495, 0.5876, 0.4661, 0.5876, 0.4684, 0.5876, 0.4534, 0.5876, 0.5282, 0.5876, 0.5343, 0.5876, 0.5298, 0.5876, 0.5243, 0.5876, 0.4434, 0.5876, 0.4495, 0.5876, 0.4534, 0.5876, 0.4479, 0.5876, 0.5282, 0.5876, 0.5116, 0.5876, 0.5093, 0.5876, 0.5243, 0.5876, 0.4434, 0.5876, 0.4495, 0.5876, 0.4534, 0.5876, 0.4479, 0.5876, 0.5343, 0.5876, 0.5282, 0.5876, 0.5243, 0.5876, 0.5298, 0.5876, 0.4495, 0.5876, 0.4661, 0.5876, 0.4684, 0.5876, 0.4534, 0.5876, 0.452, 0.6855, 0.457, 0.6855, 0.4601, 0.6855, 0.4557, 0.6855, 0.5207, 0.6855, 0.5073, 0.6855, 0.5054, 0.6855, 0.5175, 0.6855, 0.452, 0.6855, 0.457, 0.6855, 0.4601, 0.6855, 0.4557, 0.6855, 0.5207, 0.6855, 0.5257, 0.6855, 0.522, 0.6855, 0.5175, 0.6855, 0.457, 0.6855, 0.4704, 0.6855, 0.4723, 0.6855, 0.4601, 0.6855, 0.5073, 0.6855, 0.4888, 0.6855, 0.4888, 0.6855, 0.5054, 0.6855, 0.4888, 0.6855, 0.5073, 0.6855, 0.5054, 0.6855, 0.4888, 0.6855, 0.457, 0.6855, 0.452, 0.6855, 0.4557, 0.6855, 0.4601, 0.6855, 0.5073, 0.6855, 0.5207, 0.6855, 0.5175, 0.6855, 0.5054, 0.6855, 0.4704, 0.6855, 0.4888, 0.6855, 0.4888, 0.6855, 0.4723, 0.6855, 0.4888, 0.6855, 0.4704, 0.6855, 0.4723, 0.6855, 0.4888, 0.6855, 0.5073, 0.6855, 0.5207, 0.6855, 0.5175, 0.6855, 0.5054, 0.6855, 0.5243, 0.5876, 0.5298, 0.5876, 0.5257, 0.6855, 0.5207, 0.6855, 0.4684, 0.5876, 0.4534, 0.5876, 0.457, 0.6855, 0.4704, 0.6855, 0.5093, 0.5876, 0.4888, 0.5876, 0.4888, 0.6855, 0.5073, 0.6855, 0.4888, 0.5876, 0.5093, 0.5876, 0.5073, 0.6855, 0.4888, 0.6855, 0.4684, 0.5876, 0.4534, 0.5876, 0.457, 0.6855, 0.4704, 0.6855, 0.5093, 0.5876, 0.5243, 0.5876, 0.5207, 0.6855, 0.5073, 0.6855, 0.4888, 0.5876, 0.4684, 0.5876, 0.4704, 0.6855, 0.4888, 0.6855, 0.4684, 0.5876, 0.4888, 0.5876, 0.4888, 0.6855, 0.4704, 0.6855, 0.5093, 0.5876, 0.5243, 0.5876, 0.5207, 0.6855, 0.5073, 0.6855, 0.4534, 0.5876, 0.4479, 0.5876, 0.452, 0.6855, 0.457, 0.6855, 0.4888, 0.5876, 0.5093, 0.5876, 0.5073, 0.6855, 0.4888, 0.6855, 0.5093, 0.5876, 0.4888, 0.5876, 0.4888, 0.6855, 0.5073, 0.6855, 0.4723, 0.6855, 0.4888, 0.6855, 0.4888, 0.7834, 0.4723, 0.7834, 0.4888, 0.6855, 0.4723, 0.6855, 0.4723, 0.7834, 0.4888, 0.7834, 0.5054, 0.6855, 0.5175, 0.6855, 0.5175, 0.7834, 0.5054, 0.7834, 0.4723, 0.6855, 0.4601, 0.6855, 0.4601, 0.7834, 0.4723, 0.7834, 0.4888, 0.6855, 0.5054, 0.6855, 0.5054, 0.7834, 0.4888, 0.7834, 0.5054, 0.6855, 0.4888, 0.6855, 0.4888, 0.7834, 0.5054, 0.7834, 0.4723, 0.6855, 0.4601, 0.6855, 0.4601, 0.7834, 0.4723, 0.7834, 0.5175, 0.6855, 0.522, 0.6855, 0.522, 0.7834, 0.5175, 0.7834, 0.4888, 0.6855, 0.4723, 0.6855, 0.4723, 0.7834, 0.4888, 0.7834, 0.4723, 0.6855, 0.4888, 0.6855, 0.4888, 0.7834, 0.4723, 0.7834, 0.5175, 0.6855, 0.5054, 0.6855, 0.5054, 0.7834, 0.5175, 0.7834, 0.4601, 0.6855, 0.4557, 0.6855, 0.4557, 0.7834, 0.4601, 0.7834, 0.5257, 0.6855, 0.5207, 0.6855, 0.5175, 0.6855, 0.522, 0.6855, 0.457, 0.6855, 0.4704, 0.6855, 0.4723, 0.6855, 0.4601, 0.6855, 0.5257, 0.6855, 0.5207, 0.6855, 0.5175, 0.6855, 0.522, 0.6855, 0.457, 0.6855, 0.452, 0.6855, 0.4557, 0.6855, 0.4601, 0.6855, 0.5207, 0.6855, 0.5073, 0.6855, 0.5054, 0.6855, 0.5175, 0.6855, 0.4704, 0.6855, 0.4888, 0.6855, 0.4888, 0.6855, 0.4723, 0.6855, 0.4888, 0.6855, 0.4704, 0.6855, 0.4723, 0.6855, 0.4888, 0.6855, 0.5207, 0.6855, 0.5257, 0.6855, 0.522, 0.6855, 0.5175, 0.6855, 0.4704, 0.6855, 0.457, 0.6855, 0.4601, 0.6855, 0.4723, 0.6855, 0.5073, 0.6855, 0.4888, 0.6855, 0.4888, 0.6855, 0.5054, 0.6855, 0.4888, 0.6855, 0.5073, 0.6855, 0.5054, 0.6855, 0.4888, 0.6855, 0.4704, 0.6855, 0.457, 0.6855, 0.4601, 0.6855, 0.4723, 0.6855, 0.5054, 0.7834, 0.5175, 0.7834, 0.5175, 0.7834, 0.5054, 0.7834, 0.4723, 0.7834, 0.4601, 0.7834, 0.4601, 0.7834, 0.4723, 0.7834, 0.5175, 0.7834, 0.522, 0.7834, 0.522, 0.7834, 0.5175, 0.7834, 0.4601, 0.7834, 0.4557, 0.7834, 0.4557, 0.7834, 0.4601, 0.7834, 0.522, 0.7834, 0.5175, 0.7834, 0.5175, 0.7834, 0.522, 0.7834, 0.4557, 0.7834, 0.4601, 0.7834, 0.4601, 0.7834, 0.4557, 0.7834, 0.5175, 0.7834, 0.5054, 0.7834, 0.5054, 0.7834, 0.5175, 0.7834, 0.4601, 0.7834, 0.4723, 0.7834, 0.4723, 0.7834, 0.4601, 0.7834, 0.5054, 0.7834, 0.4888, 0.7834, 0.4888, 0.7834, 0.5054, 0.7834, 0.4723, 0.7834, 0.4888, 0.7834, 0.4888, 0.7834, 0.4723, 0.7834, 0.4888, 0.7834, 0.5054, 0.7834, 0.5054, 0.7834, 0.4888, 0.7834, 0.4888, 0.7834, 0.4723, 0.7834, 0.4723, 0.7834, 0.4888, 0.7834, 0.5054, 0.6855, 0.5175, 0.6855, 0.5175, 0.7834, 0.5054, 0.7834, 0.4601, 0.6855, 0.4557, 0.6855, 0.4557, 0.7834, 0.4601, 0.7834, 0.4888, 0.6855, 0.5054, 0.6855, 0.5054, 0.7834, 0.4888, 0.7834, 0.5054, 0.6855, 0.4888, 0.6855, 0.4888, 0.7834, 0.5054, 0.7834, 0.4601, 0.6855, 0.4723, 0.6855, 0.4723, 0.7834, 0.4601, 0.7834, 0.5175, 0.6855, 0.522, 0.6855, 0.522, 0.7834, 0.5175, 0.7834, 0.4557, 0.6855, 0.4601, 0.6855, 0.4601, 0.7834, 0.4557, 0.7834, 0.5175, 0.6855, 0.5054, 0.6855, 0.5054, 0.7834, 0.5175, 0.7834, 0.4557, 0.6855, 0.4601, 0.6855, 0.4601, 0.7834, 0.4557, 0.7834, 0.522, 0.6855, 0.5175, 0.6855, 0.5175, 0.7834, 0.522, 0.7834, 0.4601, 0.6855, 0.4723, 0.6855, 0.4723, 0.7834, 0.4601, 0.7834, 0.522, 0.6855, 0.5175, 0.6855, 0.5175, 0.7834, 0.522, 0.7834])
me_circle.materials.append(mat_palm)
me_circle.use_remesh_preserve_volume = False
me_circle.use_remesh_preserve_attributes = False
me_circle.use_mirror_vertex_groups = False
me_circle.update()

# ---- objects
ob_obj_palm_000 = bpy.data.objects.new('obj.palm.000', me_circle)
ob_camera = bpy.data.objects.new('Camera', cam_camera)

# ---- transforms, parenting, visibility, modifiers, constraints
ob_obj_palm_000.location = (0.0, 0.0, 0.0)
ob_obj_palm_000.rotation_mode = 'QUATERNION'
ob_obj_palm_000.rotation_quaternion = (1.0, 0.0, 0.0, 0.0)
ob_obj_palm_000.lineart.crease_threshold = 0.0
ob_camera.location = (5.293, -2.708, 2.444)
ob_camera.rotation_euler = (7.56, 0.1035, 1.071)
ob_camera.lock_rotations_4d = False
ob_camera.empty_display_type = 'ARROWS'
ob_camera.color = (0.0, 0.0, 0.0, 0.0)
ob_camera.display_type = 'WIRE'
ob_camera.lineart.crease_threshold = 0.0

# ---- collection membership
col_collection_1.objects.link(ob_obj_palm_000)
col_collection_1.objects.link(ob_camera)

# ---- scene / render settings (as saved in the file)
scene.camera = ob_camera
scene.frame_start = 1; scene.frame_end = 250; scene.frame_set(164)
scene.render.engine = 'BLENDER_EEVEE_NEXT'
scene.render.image_settings.color_mode = 'RGB'
scene.render.image_settings.compression = 90
scene.render.resolution_percentage = 50
scene.render.dither_intensity = 0.0
scene.cycles.use_denoising = False
scene.cycles.samples = 10
scene.cycles.sampling_pattern = 'TABULATED_SOBOL'
scene.cycles.light_sampling_threshold = 0.0
scene.cycles.use_adaptive_sampling = False
scene.cycles.use_light_tree = False
scene.cycles.blur_glossy = 0.0
scene.cycles.volume_bounces = 1
scene.cycles.pixel_filter_type = 'GAUSSIAN'
scene.cycles.sample_clamp_indirect = 0.0
scene.view_settings.view_transform = 'Standard'
bpy.context.view_layer.update()

# ---- added for rendering (the .blend has no usable light): sun
light_auto_sun = bpy.data.lights.new('AutoSun', 'SUN')
light_auto_sun.energy = 3.0
light_auto_sun.angle = 0.0523599
ob_auto_sun = bpy.data.objects.new('AutoSun', light_auto_sun)
scene.collection.objects.link(ob_auto_sun)
ob_auto_sun.rotation_euler = (0.872665, 0.174533, 0.523599)
bpy.context.view_layer.update()
